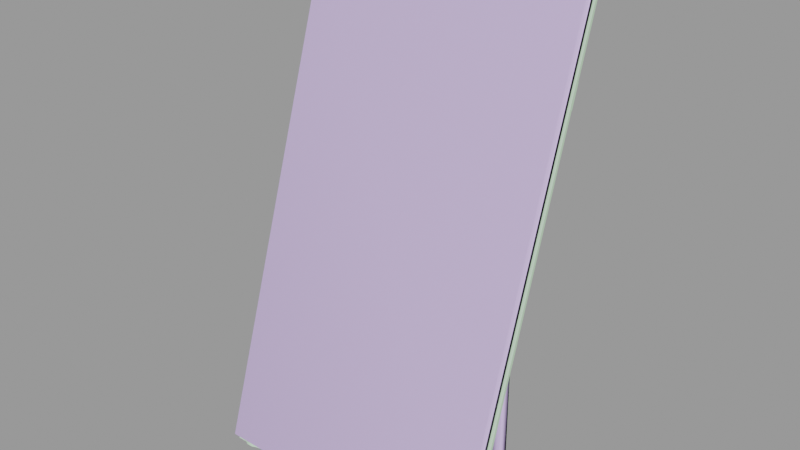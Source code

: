 # Source: metal_barrier01.blend  (saved by Blender 2.92.15; exported with 4.5.12 LTS)
import bpy
from mathutils import Matrix  # noqa: F401  (used for matrix-valued properties, if any)

bpy.ops.wm.read_factory_settings(use_empty=True)
scene = bpy.context.scene
scene.name = 'metal_barrier01.qc'

# ---- collections
col_metal_barrier01 = bpy.data.collections.new('metal_barrier01'); scene.collection.children.link(col_metal_barrier01)

# ---- materials (node trees are filled in below, after node groups)
mat_metal_barrier01 = bpy.data.materials.new('metal_barrier01')
mat_metal_barrier01.use_transparent_shadow = False
mat_metal_barrier01.diffuse_color = (0.5504, 0.7718, 0.5403, 1.0)
mat_phy = bpy.data.materials.new('  phy')
mat_phy.use_transparent_shadow = False
mat_phy.diffuse_color = (0.7195, 0.5562, 0.9695, 1.0)

# ---- material node trees

# ---- meshes
me_metal_barrier01_reference = bpy.data.meshes.new('metal_barrier01_reference')
me_metal_barrier01_reference.from_pydata([(32.0, 34.95, 111.9), (32.0, -17.9, -60.19), (32.0, 36.75, 111.2), (32.0, -19.71, -59.55), (47.78, -0.5092, 3.562), (47.78, 0.4424, 3.255), (15.93, 1.552, 3.255), (15.93, 0.6001, 3.562), (-15.93, 1.552, 3.255), (-15.93, 0.6001, 3.562), (-47.78, -1.049, 3.085), (-47.78, -2.0, 3.392), (47.78, -2.015, -4.358), (47.78, -2.967, -4.051), (-47.78, -3.506, -4.528), (-47.78, -4.458, -4.221), (48.22, -21.54, -63.23), (48.22, 30.17, 103.3), (48.22, -22.45, -62.95), (48.22, 31.08, 103.0), (-47.78, -25.33, -62.95), (-47.78, 31.08, 103.0), (-47.78, -24.42, -63.23), (-47.78, 30.17, 103.3), (33.25, 14.34, -63.57), (33.25, 27.66, -64.03), (33.25, 27.66, -63.57), (33.25, 14.34, -64.03), (26.75, 27.66, -63.57), (26.75, 14.34, -64.03), (26.75, 14.34, -63.57), (26.75, 27.66, -64.03), (-26.52, 27.66, -63.57), (-33.03, 27.66, -64.03), (-33.03, 27.66, -63.57), (-26.52, 27.66, -64.03), (-26.52, 14.34, -64.03), (-33.03, 14.34, -64.03), (-33.03, 14.34, -63.57), (-26.52, 14.34, -63.57), (-28.2, 24.0, -50.22), (-28.88, 24.0, -53.77), (-28.88, 24.0, -50.22), (-28.2, 24.0, -53.77), (28.2, 24.0, -53.77), (28.88, 24.0, -50.22), (28.88, 24.0, -53.77), (28.2, 24.0, -50.22), (-28.88, -10.6, -50.12), (-28.2, -10.6, -50.12), (-28.2, -10.6, -53.67), (-28.88, -10.6, -53.67), (28.2, -10.6, -50.12), (28.88, -10.6, -50.12), (28.2, -10.6, -53.67), (28.88, -10.6, -53.67), (-31.0, -5.115, -19.33), (-29.0, -5.293, -63.99), (-31.0, -5.293, -63.99), (-29.0, -5.115, -19.33), (-29.0, -8.666, -30.64), (-31.0, -8.841, -63.99), (-29.0, -8.841, -63.99), (-31.0, -8.666, -30.64), (29.0, -5.115, -19.33), (31.0, -5.293, -63.99), (29.0, -5.293, -63.99), (31.0, -5.115, -19.33), (29.0, -8.666, -30.64), (29.0, -8.841, -63.99), (31.0, -8.841, -63.99), (31.0, -8.666, -30.64), (-26.48, -1.314, -63.52), (-32.99, -1.314, -63.98), (-32.99, -1.314, -63.52), (-26.48, -1.314, -63.98), (-26.48, -10.68, -63.98), (-32.99, -10.68, -63.98), (-32.99, -10.68, -63.52), (-26.48, -10.68, -63.52), (33.25, -10.68, -63.52), (33.25, -1.314, -63.98), (33.25, -1.314, -63.52), (33.25, -10.68, -63.98), (26.75, -1.314, -63.52), (26.75, -10.68, -63.98), (26.75, -10.68, -63.52), (26.75, -1.314, -63.98), (31.89, -10.82, -37.72), (31.89, -3.144, -15.47), (31.89, -3.586, -15.33), (31.89, -10.37, -37.87), (28.11, -10.37, -37.87), (28.11, -3.586, -15.33), (28.11, -3.144, -15.47), (28.11, -10.82, -37.72), (-28.11, -10.37, -37.87), (-31.89, -10.82, -37.72), (-31.89, -10.37, -37.87), (-28.11, -10.82, -37.72), (-28.11, -3.144, -15.47), (-28.11, -3.586, -15.33), (-31.89, -3.586, -15.33), (-31.89, -3.144, -15.47), (-28.11, 17.99, 50.6), (-31.89, 17.54, 50.74), (-31.89, 17.99, 50.6), (-28.11, 17.54, 50.74), (-31.89, 24.62, 71.77), (-28.11, 24.18, 71.9), (-28.11, 24.62, 71.77), (-31.89, 24.18, 71.9), (-28.84, 19.48, 55.4), (-28.84, 23.0, -64.0), (-28.84, 23.43, 67.85), (-28.84, 19.0, -64.0), (-31.16, 23.43, 67.85), (-31.16, 19.0, -64.0), (-31.16, 19.48, 55.4), (-31.16, 23.0, -64.0), (-28.84, 23.43, 67.85), (-31.16, 19.48, 55.4), (-28.84, 19.48, 55.4), (-31.16, 23.43, 67.85), (31.89, 17.99, 50.6), (28.11, 17.54, 50.74), (28.11, 17.99, 50.6), (31.89, 17.54, 50.74), (28.11, 24.62, 71.77), (31.89, 24.18, 71.9), (31.89, 24.62, 71.77), (28.11, 24.18, 71.9), (31.16, 19.48, 55.4), (31.16, 23.0, -64.0), (31.16, 23.43, 67.85), (31.16, 19.0, -64.0), (28.84, 23.43, 67.85), (28.84, 19.0, -64.0), (28.84, 19.48, 55.4), (28.84, 23.0, -64.0), (31.16, 23.43, 67.85), (28.84, 19.48, 55.4), (31.16, 19.48, 55.4), (28.84, 23.43, 67.85), (47.78, 21.21, 68.56), (47.78, 22.67, 76.46), (47.78, 20.25, 68.83), (47.78, 23.63, 76.19), (-47.78, 21.21, 68.56), (-47.78, 22.67, 76.46), (-47.78, 23.63, 76.19), (-47.78, 20.25, 68.83), (-28.0, 36.75, 111.2), (-32.0, -17.9, -60.19), (-32.0, 36.75, 111.2), (-28.0, -17.9, -60.19), (-32.0, 34.95, 111.9), (-32.0, -19.71, -59.55), (-28.0, 34.95, 111.9), (-28.0, -19.71, -59.55), (28.0, -17.9, -60.19), (28.0, 36.75, 111.2), (28.0, 34.95, 111.9), (28.0, -19.71, -59.55), (-15.93, 21.96, 68.16), (-15.93, 22.93, 67.89), (15.93, 21.57, 68.56), (15.93, 20.61, 68.83), (-15.93, -1.857, -4.051), (-15.93, -0.9056, -4.358), (15.93, -0.9056, -4.358), (15.93, -1.857, -4.051), (44.72, -21.54, -63.23), (44.72, -22.45, -62.95), (43.34, -23.37, -62.65), (43.36, -22.45, -62.95), (41.09, -23.37, -62.65), (41.07, -22.45, -62.95), (39.82, -22.45, -62.95), (39.82, -21.54, -63.23), (32.61, -22.45, -62.95), (32.61, -21.54, -63.23), (31.34, -23.37, -62.65), (31.36, -22.45, -62.95), (29.09, -23.37, -62.65), (29.07, -22.45, -62.95), (27.82, -22.45, -62.95), (27.82, -21.54, -63.23), (20.61, -22.45, -62.95), (20.61, -21.54, -63.23), (19.34, -23.37, -62.65), (19.36, -22.45, -62.95), (17.09, -23.37, -62.65), (17.07, -22.45, -62.95), (15.82, -22.45, -62.95), (15.82, -21.54, -63.23), (8.606, -22.45, -62.95), (8.606, -21.54, -63.23), (7.337, -23.37, -62.65), (7.357, -22.45, -62.95), (5.094, -23.37, -62.65), (5.074, -22.45, -62.95), (3.824, -22.45, -62.95), (3.824, -21.54, -63.23), (-3.394, -22.45, -62.95), (-3.394, -21.54, -63.23), (-4.663, -23.37, -62.65), (-4.643, -22.45, -62.95), (-6.906, -23.37, -62.65), (-6.926, -22.45, -62.95), (-8.176, -22.45, -62.95), (-8.176, -21.54, -63.23), (-15.39, -22.45, -62.95), (-15.39, -21.54, -63.23), (-16.66, -23.37, -62.65), (-16.64, -22.45, -62.95), (-18.91, -23.37, -62.65), (-18.93, -22.45, -62.95), (-20.18, -22.45, -62.95), (-20.18, -21.54, -63.23), (-27.39, -22.51, -62.95), (-27.39, -21.61, -63.23), (-28.66, -23.69, -62.65), (-28.64, -22.76, -62.95), (-30.91, -24.25, -62.65), (-30.93, -23.34, -62.95), (-32.18, -23.81, -62.95), (-32.18, -22.9, -63.23), (-39.39, -25.33, -62.95), (-39.39, -24.42, -63.23), (-40.66, -26.25, -62.65), (-40.64, -25.33, -62.95), (-42.91, -26.25, -62.65), (-42.93, -25.33, -62.95), (-44.29, -25.33, -62.95), (-44.29, -24.42, -63.23), (15.93, 24.0, 76.19), (15.93, 23.03, 76.46), (-15.93, 25.35, 75.51), (-15.93, 24.39, 75.78), (-44.29, 31.08, 103.0), (-42.93, 30.17, 103.3), (-40.64, 30.17, 103.3), (-39.39, 31.08, 103.0), (-32.18, 31.08, 103.0), (-30.93, 30.17, 103.3), (-28.64, 30.17, 103.3), (-27.39, 31.08, 103.0), (-20.18, 32.46, 102.4), (-18.93, 31.64, 102.7), (-16.64, 31.83, 102.7), (-15.39, 32.91, 102.4), (-8.176, 32.09, 103.0), (-6.926, 31.22, 103.3), (-4.643, 31.32, 103.3), (-3.394, 32.3, 103.0), (3.824, 32.56, 103.0), (5.074, 31.65, 103.3), (7.357, 31.65, 103.3), (8.606, 32.56, 103.0), (15.82, 31.78, 103.0), (17.07, 30.62, 103.3), (19.36, 30.33, 103.3), (20.61, 31.11, 103.0), (27.82, 31.08, 103.0), (29.07, 30.17, 103.3), (31.36, 30.17, 103.3), (32.61, 31.08, 103.0), (39.82, 31.08, 103.0), (41.07, 30.17, 103.3), (43.36, 30.17, 103.3), (44.72, 31.08, 103.0), (-44.29, 30.17, 103.3), (-42.91, 29.25, 103.6), (-40.66, 29.25, 103.6), (-39.39, 30.17, 103.3), (-32.18, 30.17, 103.3), (-30.91, 29.25, 103.6), (-28.66, 29.25, 103.6), (-27.39, 30.17, 103.3), (-20.18, 31.55, 102.7), (-18.91, 30.71, 102.9), (-16.66, 30.91, 102.9), (-15.39, 32.0, 102.7), (-8.176, 31.18, 103.3), (-6.906, 30.3, 103.6), (-4.663, 30.39, 103.6), (-3.394, 31.4, 103.3), (3.824, 31.65, 103.3), (5.094, 30.73, 103.6), (7.337, 30.73, 103.6), (8.606, 31.65, 103.3), (15.82, 30.87, 103.3), (17.09, 29.7, 103.6), (19.34, 29.41, 103.6), (20.61, 30.21, 103.3), (27.82, 30.17, 103.3), (29.09, 29.25, 103.6), (31.34, 29.25, 103.6), (32.61, 30.17, 103.3), (39.82, 30.17, 103.3), (41.09, 29.25, 103.6), (43.34, 29.25, 103.6), (44.72, 30.17, 103.3)], [], [(0, 1, 2), (0, 3, 1), (4, 5, 6), (4, 6, 7), (7, 6, 8), (7, 8, 9), (10, 9, 8), (10, 11, 9), (12, 4, 13), (12, 5, 4), (14, 11, 10), (14, 15, 11), (16, 17, 18), (16, 19, 17), (20, 21, 22), (20, 23, 21), (24, 25, 26), (24, 27, 25), (28, 29, 30), (28, 31, 29), (26, 30, 24), (26, 28, 30), (30, 27, 24), (30, 29, 27), (27, 31, 25), (27, 29, 31), (26, 31, 28), (26, 25, 31), (32, 33, 34), (32, 35, 33), (36, 33, 35), (36, 37, 33), (38, 36, 39), (38, 37, 36), (32, 38, 39), (32, 34, 38), (34, 37, 38), (34, 33, 37), (39, 35, 32), (39, 36, 35), (40, 41, 42), (40, 43, 41), (44, 45, 46), (44, 47, 45), (40, 48, 49), (40, 42, 48), (41, 50, 51), (41, 43, 50), (43, 49, 50), (43, 40, 49), (45, 52, 53), (45, 47, 52), (47, 54, 52), (47, 44, 54), (46, 53, 55), (46, 45, 53), (42, 51, 48), (42, 41, 51), (44, 55, 54), (44, 46, 55), (55, 52, 54), (55, 53, 52), (50, 48, 51), (50, 49, 48), (56, 57, 58), (56, 59, 57), (60, 61, 62), (60, 63, 61), (59, 62, 57), (59, 60, 62), (64, 65, 66), (64, 67, 65), (68, 66, 69), (68, 64, 66), (67, 70, 65), (67, 71, 70), (63, 58, 61), (63, 56, 58), (71, 69, 70), (71, 68, 69), (72, 73, 74), (72, 75, 73), (76, 73, 75), (76, 77, 73), (78, 76, 79), (78, 77, 76), (72, 78, 79), (72, 74, 78), (74, 77, 78), (74, 73, 77), (79, 75, 72), (79, 76, 75), (80, 81, 82), (80, 83, 81), (84, 85, 86), (84, 87, 85), (82, 86, 80), (82, 84, 86), (86, 83, 80), (86, 85, 83), (83, 87, 81), (83, 85, 87), (82, 87, 84), (82, 81, 87), (88, 89, 90), (88, 91, 89), (92, 93, 94), (92, 95, 93), (96, 97, 98), (96, 99, 97), (92, 89, 91), (92, 94, 89), (94, 90, 89), (94, 93, 90), (91, 95, 92), (91, 88, 95), (99, 100, 101), (99, 96, 100), (98, 102, 103), (98, 97, 102), (104, 105, 106), (104, 107, 105), (108, 109, 110), (108, 111, 109), (106, 110, 104), (106, 108, 110), (103, 101, 100), (103, 102, 101), (106, 111, 108), (106, 105, 111), (107, 110, 109), (107, 104, 110), (112, 113, 114), (112, 115, 113), (116, 117, 118), (116, 119, 117), (118, 115, 112), (118, 117, 115), (114, 119, 116), (114, 113, 119), (120, 121, 122), (120, 123, 121), (124, 125, 126), (124, 127, 125), (128, 129, 130), (128, 131, 129), (126, 130, 124), (126, 128, 130), (127, 131, 125), (127, 129, 131), (126, 131, 128), (126, 125, 131), (127, 130, 129), (127, 124, 130), (132, 133, 134), (132, 135, 133), (136, 137, 138), (136, 139, 137), (138, 135, 132), (138, 137, 135), (134, 139, 136), (134, 133, 139), (140, 141, 142), (140, 143, 141), (98, 100, 96), (98, 103, 100), (144, 145, 146), (144, 147, 145), (148, 149, 150), (148, 151, 149), (152, 153, 154), (152, 155, 153), (156, 153, 157), (156, 154, 153), (158, 157, 159), (158, 156, 157), (156, 152, 154), (156, 158, 152), (159, 153, 155), (159, 157, 153), (158, 155, 152), (158, 159, 155), (2, 160, 161), (2, 1, 160), (162, 160, 163), (162, 161, 160), (0, 163, 3), (0, 162, 163), (162, 2, 161), (162, 0, 2), (3, 160, 1), (3, 163, 160), (148, 164, 151), (148, 165, 164), (166, 164, 165), (166, 167, 164), (144, 167, 166), (144, 146, 167), (14, 168, 15), (14, 169, 168), (170, 168, 169), (170, 171, 168), (12, 171, 170), (12, 13, 171), (18, 172, 16), (18, 173, 172), (174, 172, 173), (174, 175, 172), (176, 175, 174), (176, 177, 175), (177, 176, 178), (177, 178, 179), (180, 179, 178), (180, 181, 179), (182, 181, 180), (182, 183, 181), (184, 183, 182), (184, 185, 183), (185, 184, 186), (185, 186, 187), (188, 187, 186), (188, 189, 187), (190, 189, 188), (190, 191, 189), (192, 191, 190), (192, 193, 191), (193, 192, 194), (193, 194, 195), (196, 195, 194), (196, 197, 195), (198, 197, 196), (198, 199, 197), (200, 199, 198), (200, 201, 199), (201, 200, 202), (201, 202, 203), (204, 203, 202), (204, 205, 203), (206, 205, 204), (206, 207, 205), (208, 207, 206), (208, 209, 207), (209, 208, 210), (209, 210, 211), (212, 211, 210), (212, 213, 211), (214, 213, 212), (214, 215, 213), (216, 215, 214), (216, 217, 215), (217, 216, 218), (217, 218, 219), (220, 219, 218), (220, 221, 219), (222, 221, 220), (222, 223, 221), (224, 223, 222), (224, 225, 223), (225, 224, 226), (225, 226, 227), (228, 227, 226), (228, 229, 227), (230, 229, 228), (230, 231, 229), (232, 231, 230), (232, 233, 231), (233, 232, 234), (233, 234, 235), (20, 235, 234), (20, 22, 235), (145, 147, 236), (145, 236, 237), (237, 236, 238), (237, 238, 239), (150, 239, 238), (150, 149, 239), (22, 21, 240), (22, 240, 235), (241, 235, 240), (241, 233, 235), (233, 241, 242), (233, 242, 231), (231, 242, 243), (231, 243, 229), (229, 243, 244), (229, 244, 227), (245, 227, 244), (245, 225, 227), (225, 245, 246), (225, 246, 223), (223, 246, 247), (223, 247, 221), (221, 247, 248), (221, 248, 219), (249, 219, 248), (249, 217, 219), (217, 249, 250), (217, 250, 215), (215, 250, 251), (215, 251, 213), (213, 251, 252), (213, 252, 211), (253, 211, 252), (253, 209, 211), (209, 253, 254), (209, 254, 207), (207, 254, 255), (207, 255, 205), (205, 255, 256), (205, 256, 203), (257, 203, 256), (257, 201, 203), (201, 257, 258), (201, 258, 199), (199, 258, 259), (199, 259, 197), (197, 259, 260), (197, 260, 195), (261, 195, 260), (261, 193, 195), (193, 261, 262), (193, 262, 191), (191, 262, 263), (191, 263, 189), (189, 263, 264), (189, 264, 187), (265, 187, 264), (265, 185, 187), (185, 265, 266), (185, 266, 183), (183, 266, 267), (183, 267, 181), (181, 267, 268), (181, 268, 179), (269, 179, 268), (269, 177, 179), (177, 269, 270), (177, 270, 175), (175, 270, 271), (175, 271, 172), (19, 172, 271), (19, 16, 172), (23, 20, 234), (23, 234, 272), (232, 272, 234), (232, 273, 272), (230, 273, 232), (230, 274, 273), (274, 230, 228), (274, 228, 275), (226, 275, 228), (226, 276, 275), (224, 276, 226), (224, 277, 276), (222, 277, 224), (222, 278, 277), (278, 222, 220), (278, 220, 279), (218, 279, 220), (218, 280, 279), (216, 280, 218), (216, 281, 280), (214, 281, 216), (214, 282, 281), (282, 214, 212), (282, 212, 283), (210, 283, 212), (210, 284, 283), (208, 284, 210), (208, 285, 284), (206, 285, 208), (206, 286, 285), (286, 206, 204), (286, 204, 287), (202, 287, 204), (202, 288, 287), (200, 288, 202), (200, 289, 288), (198, 289, 200), (198, 290, 289), (290, 198, 196), (290, 196, 291), (194, 291, 196), (194, 292, 291), (192, 292, 194), (192, 293, 292), (190, 293, 192), (190, 294, 293), (294, 190, 188), (294, 188, 295), (186, 295, 188), (186, 296, 295), (184, 296, 186), (184, 297, 296), (182, 297, 184), (182, 298, 297), (298, 182, 180), (298, 180, 299), (178, 299, 180), (178, 300, 299), (176, 300, 178), (176, 301, 300), (174, 301, 176), (174, 302, 301), (302, 174, 173), (302, 173, 303), (18, 303, 173), (18, 17, 303), (21, 23, 272), (21, 272, 240), (273, 240, 272), (273, 241, 240), (274, 241, 273), (274, 242, 241), (242, 274, 275), (242, 275, 243), (276, 243, 275), (276, 244, 243), (277, 244, 276), (277, 245, 244), (278, 245, 277), (278, 246, 245), (246, 278, 279), (246, 279, 247), (280, 247, 279), (280, 248, 247), (281, 248, 280), (281, 249, 248), (282, 249, 281), (282, 250, 249), (250, 282, 283), (250, 283, 251), (284, 251, 283), (284, 252, 251), (285, 252, 284), (285, 253, 252), (286, 253, 285), (286, 254, 253), (254, 286, 287), (254, 287, 255), (288, 255, 287), (288, 256, 255), (289, 256, 288), (289, 257, 256), (290, 257, 289), (290, 258, 257), (258, 290, 291), (258, 291, 259), (292, 259, 291), (292, 260, 259), (293, 260, 292), (293, 261, 260), (294, 261, 293), (294, 262, 261), (262, 294, 295), (262, 295, 263), (296, 263, 295), (296, 264, 263), (297, 264, 296), (297, 265, 264), (298, 265, 297), (298, 266, 265), (266, 298, 299), (266, 299, 267), (300, 267, 299), (300, 268, 267), (301, 268, 300), (301, 269, 268), (302, 269, 301), (302, 270, 269), (270, 302, 303), (270, 303, 271), (19, 271, 303), (19, 303, 17), (147, 144, 166), (147, 166, 236), (236, 166, 165), (236, 165, 238), (148, 238, 165), (148, 150, 238), (5, 12, 170), (5, 170, 6), (6, 170, 169), (6, 169, 8), (14, 8, 169), (14, 10, 8)])
me_metal_barrier01_reference.polygons.foreach_set('use_smooth', [True] * 486)
_k = set([(0, 2), (0, 3), (0, 162), (1, 2), (1, 3), (1, 160), (2, 161), (3, 163), (4, 5), (4, 6), (5, 6), (5, 12), (6, 8), (8, 10), (10, 11), (10, 14), (11, 14), (12, 13), (12, 170), (14, 15), (14, 169), (16, 18), (16, 19), (16, 172), (17, 18), (17, 19), (17, 303), (18, 173), (19, 271), (20, 22), (20, 23), (20, 234), (21, 22), (21, 23), (21, 240), (22, 235), (23, 272), (24, 26), (24, 27), (24, 30), (25, 26), (25, 27), (25, 31), (26, 28), (27, 29), (28, 30), (28, 31), (29, 30), (29, 31), (32, 34), (32, 35), (32, 39), (33, 34), (33, 35), (33, 37), (34, 38), (35, 36), (36, 37), (36, 39), (37, 38), (38, 39), (40, 42), (40, 43), (40, 49), (41, 42), (41, 43), (41, 51), (42, 48), (43, 50), (44, 46), (44, 47), (44, 54), (45, 46), (45, 47), (45, 53), (46, 55), (47, 52), (48, 49), (48, 51), (49, 50), (50, 51), (52, 53), (52, 54), (53, 55), (54, 55), (56, 58), (57, 59), (60, 62), (61, 63), (64, 66), (65, 67), (68, 69), (70, 71), (72, 74), (72, 75), (72, 79), (73, 74), (73, 75), (73, 77), (74, 78), (75, 76), (76, 77), (76, 79), (77, 78), (78, 79), (80, 82), (80, 83), (80, 86), (81, 82), (81, 83), (81, 87), (82, 84), (83, 85), (84, 86), (84, 87), (85, 86), (85, 87), (88, 89), (88, 91), (89, 90), (89, 91), (89, 94), (90, 94), (91, 92), (91, 95), (92, 93), (92, 94), (92, 95), (93, 94), (96, 97), (96, 98), (96, 99), (96, 100), (97, 98), (98, 102), (98, 103), (99, 100), (100, 101), (100, 103), (101, 103), (102, 103), (104, 105), (104, 106), (104, 107), (104, 110), (105, 106), (106, 108), (106, 111), (107, 110), (108, 109), (108, 110), (108, 111), (109, 110), (112, 113), (112, 115), (113, 114), (114, 119), (115, 118), (116, 117), (116, 119), (117, 118), (124, 126), (124, 127), (124, 130), (125, 126), (125, 127), (125, 131), (126, 128), (127, 129), (128, 130), (128, 131), (129, 130), (129, 131), (132, 133), (132, 135), (133, 134), (134, 139), (135, 138), (136, 137), (136, 139), (137, 138), (144, 146), (144, 147), (144, 166), (145, 147), (145, 236), (147, 236), (148, 149), (148, 150), (148, 151), (148, 165), (149, 150), (150, 238), (152, 154), (152, 155), (152, 158), (153, 154), (153, 155), (153, 157), (154, 156), (155, 159), (156, 157), (156, 158), (157, 159), (158, 159), (160, 161), (160, 163), (161, 162), (162, 163), (165, 166), (169, 170), (172, 175), (173, 174), (174, 176), (175, 177), (176, 178), (177, 179), (178, 180), (179, 181), (180, 182), (181, 183), (182, 184), (183, 185), (184, 186), (185, 187), (186, 188), (187, 189), (188, 190), (189, 191), (190, 192), (191, 193), (192, 194), (193, 195), (194, 196), (195, 197), (196, 198), (197, 199), (198, 200), (199, 201), (200, 202), (201, 203), (202, 204), (203, 205), (204, 206), (205, 207), (206, 208), (207, 209), (208, 210), (209, 211), (210, 212), (211, 213), (212, 214), (213, 215), (214, 216), (215, 217), (216, 218), (217, 219), (218, 220), (219, 221), (220, 222), (221, 223), (222, 224), (223, 225), (224, 226), (225, 227), (226, 228), (227, 229), (228, 230), (229, 231), (230, 232), (231, 233), (232, 234), (233, 235), (236, 238), (240, 241), (241, 242), (242, 243), (243, 244), (244, 245), (245, 246), (246, 247), (247, 248), (248, 249), (249, 250), (250, 251), (251, 252), (252, 253), (253, 254), (254, 255), (255, 256), (256, 257), (257, 258), (258, 259), (259, 260), (260, 261), (261, 262), (262, 263), (263, 264), (264, 265), (265, 266), (266, 267), (267, 268), (268, 269), (269, 270), (270, 271), (272, 273), (273, 274), (274, 275), (275, 276), (276, 277), (277, 278), (278, 279), (279, 280), (280, 281), (281, 282), (282, 283), (283, 284), (284, 285), (285, 286), (286, 287), (287, 288), (288, 289), (289, 290), (290, 291), (291, 292), (292, 293), (293, 294), (294, 295), (295, 296), (296, 297), (297, 298), (298, 299), (299, 300), (300, 301), (301, 302), (302, 303)])
me_metal_barrier01_reference.attributes.new('sharp_edge', 'BOOLEAN', 'EDGE').data.foreach_set('value', [ (min(e.vertices), max(e.vertices)) in _k for e in me_metal_barrier01_reference.edges])
_uv = me_metal_barrier01_reference.uv_layers.new(name='UVMap')
_uv.uv.foreach_set('vector', [0.05078, 0.6425, 0.05758, 0.003906, 0.05758, 0.6423, 0.05078, 0.6425, 0.05078, 0.004123, 0.05758, 0.003906, 0.003906, 0.7496, 0.003906, 0.7461, 0.1169, 0.7461, 0.003906, 0.7496, 0.1169, 0.7461, 0.1169, 0.7496, 0.1169, 0.7496, 0.1169, 0.7461, 0.2299, 0.7461, 0.1169, 0.7496, 0.2299, 0.7461, 0.2299, 0.7496, 0.343, 0.7461, 0.2299, 0.7496, 0.2299, 0.7461, 0.343, 0.7461, 0.343, 0.7496, 0.2299, 0.7496, 0.7031, 0.8604, 0.7067, 0.832, 0.7067, 0.8604, 0.7031, 0.8604, 0.7031, 0.832, 0.7067, 0.832, 0.6828, 0.8602, 0.6758, 0.8325, 0.6793, 0.832, 0.6828, 0.8602, 0.6793, 0.8606, 0.6758, 0.8325, 0.4331, 0.003906, 0.4297, 0.6227, 0.4297, 0.003906, 0.4331, 0.003906, 0.4331, 0.6227, 0.4297, 0.6227, 0.418, 0.6227, 0.4214, 0.003908, 0.4214, 0.6227, 0.418, 0.6227, 0.418, 0.003906, 0.4214, 0.003908, 0.3906, 0.832, 0.3919, 0.8793, 0.3906, 0.8793, 0.3906, 0.832, 0.3919, 0.832, 0.3919, 0.8793, 0.4023, 0.832, 0.4036, 0.8793, 0.4023, 0.8793, 0.4023, 0.832, 0.4036, 0.832, 0.4036, 0.8793, 0.4141, 0.832, 0.4371, 0.8793, 0.4141, 0.8793, 0.4141, 0.832, 0.4371, 0.832, 0.4371, 0.8793, 0.7734, 0.832, 0.7751, 0.8551, 0.7734, 0.8551, 0.7734, 0.832, 0.7751, 0.832, 0.7751, 0.8551, 0.3071, 0.8745, 0.2656, 0.8421, 0.2864, 0.832, 0.3071, 0.8745, 0.2864, 0.8846, 0.2656, 0.8421, 0.7298, 0.855, 0.7266, 0.8321, 0.7282, 0.832, 0.7298, 0.855, 0.7282, 0.8552, 0.7266, 0.8321, 0.7969, 0.832, 0.7985, 0.8551, 0.7969, 0.8551, 0.7969, 0.832, 0.7985, 0.832, 0.7985, 0.8551, 0.3579, 0.8745, 0.3164, 0.8421, 0.3371, 0.832, 0.3579, 0.8745, 0.3371, 0.8846, 0.3164, 0.8421, 0.7852, 0.832, 0.7868, 0.8551, 0.7852, 0.8551, 0.7852, 0.832, 0.7868, 0.832, 0.7868, 0.8551, 0.4453, 0.832, 0.4684, 0.8793, 0.4453, 0.8793, 0.4453, 0.832, 0.4684, 0.832, 0.4684, 0.8793, 0.3789, 0.832, 0.3803, 0.8793, 0.3789, 0.8793, 0.3789, 0.832, 0.3803, 0.832, 0.3803, 0.8793, 0.3672, 0.832, 0.3685, 0.8793, 0.3672, 0.8793, 0.3672, 0.832, 0.3685, 0.832, 0.3685, 0.8793, 0.9048, 0.832, 0.9023, 0.8446, 0.9023, 0.832, 0.9048, 0.832, 0.9048, 0.8446, 0.9023, 0.8446, 0.9141, 0.8446, 0.9165, 0.832, 0.9165, 0.8446, 0.9141, 0.8446, 0.9141, 0.832, 0.9165, 0.832, 0.01562, 0.832, 0.01807, 0.9548, 0.01562, 0.9548, 0.01562, 0.832, 0.01807, 0.832, 0.01807, 0.9548, 0.9431, 0.7852, 0.8203, 0.7876, 0.8203, 0.7852, 0.9431, 0.7852, 0.9431, 0.7876, 0.8203, 0.7876, 0.8711, 0.7118, 0.9939, 0.6992, 0.9938, 0.7118, 0.8711, 0.7118, 0.8711, 0.6992, 0.9939, 0.6992, 0.02734, 0.832, 0.02979, 0.9548, 0.02734, 0.9548, 0.02734, 0.832, 0.02979, 0.832, 0.02979, 0.9548, 0.9899, 0.7461, 0.8672, 0.7587, 0.8672, 0.7461, 0.9899, 0.7461, 0.99, 0.7587, 0.8672, 0.7587, 0.6875, 0.7978, 0.8103, 0.7852, 0.8102, 0.7978, 0.6875, 0.7978, 0.6875, 0.7852, 0.8103, 0.7852, 0.9899, 0.7227, 0.8672, 0.7353, 0.8672, 0.7227, 0.9899, 0.7227, 0.99, 0.7353, 0.8672, 0.7353, 0.003906, 0.832, 0.006349, 0.9548, 0.003906, 0.9548, 0.003906, 0.832, 0.006349, 0.832, 0.006349, 0.9548, 0.8906, 0.8446, 0.8931, 0.832, 0.8931, 0.8446, 0.8906, 0.8446, 0.8906, 0.832, 0.8931, 0.832, 0.8789, 0.8446, 0.8813, 0.832, 0.8813, 0.8446, 0.8789, 0.8446, 0.8789, 0.832, 0.8813, 0.832, 0.8577, 0.7227, 0.6992, 0.7298, 0.6992, 0.7227, 0.8577, 0.7227, 0.8577, 0.7298, 0.6992, 0.7298, 0.03906, 0.832, 0.04616, 0.9504, 0.03906, 0.9504, 0.03906, 0.832, 0.04616, 0.832, 0.04616, 0.9504, 0.5195, 0.8143, 0.6759, 0.7852, 0.6771, 0.7977, 0.5195, 0.8143, 0.5582, 0.7977, 0.6759, 0.7852, 0.8577, 0.7461, 0.6992, 0.7532, 0.6992, 0.7461, 0.8577, 0.7461, 0.8577, 0.7532, 0.6992, 0.7532, 0.9074, 0.6759, 0.7891, 0.6884, 0.7891, 0.6758, 0.9074, 0.6759, 0.9476, 0.6884, 0.7891, 0.6884, 0.3516, 0.8143, 0.5079, 0.7852, 0.5092, 0.7977, 0.3516, 0.8143, 0.3902, 0.7977, 0.5079, 0.7852, 0.8215, 0.6994, 0.7032, 0.7118, 0.7031, 0.6992, 0.8215, 0.6994, 0.8616, 0.7118, 0.7032, 0.7118, 0.9939, 0.6523, 0.9102, 0.6594, 0.9102, 0.6523, 0.9939, 0.6523, 0.9939, 0.6594, 0.9102, 0.6594, 0.7181, 0.855, 0.7148, 0.8321, 0.7165, 0.832, 0.7181, 0.855, 0.7165, 0.8552, 0.7148, 0.8321, 0.5535, 0.8593, 0.5156, 0.8452, 0.5346, 0.832, 0.5535, 0.8593, 0.5346, 0.8725, 0.5156, 0.8452, 0.75, 0.832, 0.7516, 0.8551, 0.75, 0.8551, 0.75, 0.832, 0.7516, 0.832, 0.7516, 0.8551, 0.6289, 0.832, 0.652, 0.8653, 0.6289, 0.8653, 0.6289, 0.832, 0.652, 0.832, 0.652, 0.8653, 0.9903, 0.6758, 0.957, 0.677, 0.957, 0.6758, 0.9903, 0.6758, 0.9903, 0.677, 0.957, 0.677, 0.5625, 0.832, 0.5638, 0.8653, 0.5625, 0.8653, 0.5625, 0.832, 0.5638, 0.832, 0.5638, 0.8653, 0.5859, 0.832, 0.5872, 0.8653, 0.5859, 0.8653, 0.5859, 0.832, 0.5872, 0.832, 0.5872, 0.8653, 0.5742, 0.832, 0.5755, 0.8653, 0.5742, 0.8653, 0.5742, 0.832, 0.5755, 0.832, 0.5755, 0.8653, 0.5977, 0.832, 0.6207, 0.8653, 0.5977, 0.8653, 0.5977, 0.832, 0.6207, 0.832, 0.6207, 0.8653, 0.7617, 0.832, 0.7634, 0.8551, 0.7617, 0.8551, 0.7617, 0.832, 0.7634, 0.832, 0.7634, 0.8551, 0.9663, 0.8231, 0.9804, 0.7852, 0.9936, 0.8041, 0.9663, 0.8231, 0.9531, 0.8041, 0.9804, 0.7852, 0.7416, 0.855, 0.7383, 0.8321, 0.7399, 0.832, 0.7416, 0.855, 0.7399, 0.8552, 0.7383, 0.8321, 0.09149, 0.9155, 0.08984, 0.832, 0.09149, 0.832, 0.09149, 0.9155, 0.08984, 0.9155, 0.08984, 0.832, 0.07812, 0.832, 0.07977, 0.9155, 0.07812, 0.9155, 0.07812, 0.832, 0.07977, 0.832, 0.07977, 0.9155, 0.8337, 0.8455, 0.832, 0.832, 0.8337, 0.832, 0.8337, 0.8455, 0.832, 0.8455, 0.832, 0.832, 0.125, 0.9155, 0.1384, 0.832, 0.1384, 0.9155, 0.125, 0.9155, 0.125, 0.832, 0.1384, 0.832, 0.822, 0.8455, 0.8203, 0.832, 0.822, 0.832, 0.822, 0.8455, 0.8203, 0.8455, 0.8203, 0.832, 0.8102, 0.8455, 0.8086, 0.832, 0.8102, 0.832, 0.8102, 0.8455, 0.8086, 0.8455, 0.8086, 0.832, 0.06805, 0.9155, 0.06641, 0.832, 0.06805, 0.832, 0.06805, 0.9155, 0.06641, 0.9155, 0.06641, 0.832, 0.05469, 0.832, 0.05633, 0.9155, 0.05469, 0.9155, 0.05469, 0.832, 0.05633, 0.832, 0.05633, 0.9155, 0.8672, 0.832, 0.8688, 0.8455, 0.8672, 0.8455, 0.8672, 0.832, 0.8688, 0.832, 0.8688, 0.8455, 0.8555, 0.832, 0.8571, 0.8455, 0.8555, 0.8455, 0.8555, 0.832, 0.8571, 0.832, 0.8571, 0.8455, 0.1953, 0.9107, 0.2088, 0.832, 0.2088, 0.9107, 0.1953, 0.9107, 0.1953, 0.832, 0.2088, 0.832, 0.8454, 0.8455, 0.8438, 0.832, 0.8454, 0.832, 0.8454, 0.8455, 0.8438, 0.8455, 0.8438, 0.832, 0.1634, 0.9107, 0.1602, 0.8321, 0.1618, 0.832, 0.1634, 0.9107, 0.1618, 0.9108, 0.1602, 0.8321, 0.1852, 0.9108, 0.1836, 0.832, 0.1852, 0.8321, 0.1852, 0.9108, 0.1836, 0.9107, 0.1836, 0.832, 0.8167, 0.426, 0.8306, 0.003953, 0.8306, 0.4702, 0.8167, 0.426, 0.8164, 0.003906, 0.8306, 0.003953, 0.8072, 0.003906, 0.793, 0.4702, 0.7933, 0.04811, 0.8072, 0.003906, 0.8072, 0.4702, 0.793, 0.4702, 0.4766, 0.6523, 0.8987, 0.6606, 0.4766, 0.6606, 0.4766, 0.6523, 0.8987, 0.6523, 0.8987, 0.6606, 0.8949, 0.003906, 0.8867, 0.4702, 0.8867, 0.003906, 0.8949, 0.003906, 0.8949, 0.4702, 0.8867, 0.4702, 0.4961, 0.832, 0.5043, 0.8784, 0.4961, 0.8784, 0.4961, 0.832, 0.5043, 0.832, 0.5043, 0.8784, 0.2556, 0.8881, 0.2422, 0.8892, 0.2422, 0.8881, 0.2556, 0.8881, 0.2556, 0.8892, 0.2422, 0.8892, 0.2322, 0.832, 0.2188, 0.8332, 0.2188, 0.832, 0.2322, 0.832, 0.2322, 0.8332, 0.2188, 0.8332, 0.2422, 0.8881, 0.2556, 0.832, 0.2556, 0.8881, 0.2422, 0.8881, 0.2422, 0.832, 0.2556, 0.832, 0.2188, 0.8892, 0.2322, 0.8332, 0.2322, 0.8892, 0.2188, 0.8892, 0.2188, 0.8332, 0.2322, 0.8332, 0.1517, 0.9107, 0.1484, 0.8321, 0.1501, 0.832, 0.1517, 0.9107, 0.1501, 0.9108, 0.1484, 0.8321, 0.1735, 0.9108, 0.1719, 0.832, 0.1735, 0.8321, 0.1735, 0.9108, 0.1719, 0.9107, 0.1719, 0.832, 0.8636, 0.426, 0.8775, 0.003953, 0.8775, 0.4702, 0.8636, 0.426, 0.8633, 0.003906, 0.8775, 0.003953, 0.854, 0.003906, 0.8398, 0.4702, 0.8402, 0.04811, 0.854, 0.003906, 0.854, 0.4702, 0.8398, 0.4702, 0.426, 0.684, 0.003906, 0.6758, 0.426, 0.6758, 0.426, 0.684, 0.003906, 0.684, 0.003906, 0.6758, 0.9145, 0.003906, 0.9062, 0.4702, 0.9062, 0.003906, 0.9145, 0.003906, 0.9145, 0.4702, 0.9062, 0.4702, 0.4766, 0.832, 0.4848, 0.8784, 0.4766, 0.8784, 0.4766, 0.832, 0.4848, 0.832, 0.4848, 0.8784, 0.1016, 0.9155, 0.115, 0.832, 0.115, 0.9155, 0.1016, 0.9155, 0.1016, 0.832, 0.115, 0.832, 0.695, 0.8322, 0.6914, 0.8604, 0.6914, 0.832, 0.695, 0.8322, 0.695, 0.8606, 0.6914, 0.8604, 0.6672, 0.8602, 0.6602, 0.8326, 0.6637, 0.832, 0.6672, 0.8602, 0.6637, 0.8608, 0.6602, 0.8326, 0.9868, 0.008798, 0.9727, 0.4665, 0.9727, 0.008798, 0.9868, 0.008798, 0.9868, 0.4665, 0.9727, 0.4665, 0.003908, 0.003906, 0.0107, 0.6425, 0.003906, 0.6423, 0.003908, 0.003906, 0.0107, 0.004124, 0.0107, 0.6425, 0.003906, 0.6665, 0.4616, 0.6523, 0.4616, 0.6665, 0.003906, 0.6665, 0.003906, 0.6523, 0.4616, 0.6523, 0.9727, 0.003906, 0.9868, 0.008798, 0.9727, 0.008798, 0.9727, 0.003906, 0.9868, 0.003906, 0.9868, 0.008798, 0.4616, 0.6665, 0.4665, 0.6523, 0.4665, 0.6665, 0.4616, 0.6665, 0.4616, 0.6523, 0.4665, 0.6523, 0.01953, 0.6425, 0.02633, 0.003906, 0.02633, 0.6423, 0.01953, 0.6425, 0.01953, 0.004123, 0.02633, 0.003906, 0.94, 0.008798, 0.9258, 0.4665, 0.9258, 0.008798, 0.94, 0.008798, 0.94, 0.4665, 0.9258, 0.4665, 0.03516, 0.003906, 0.04195, 0.6425, 0.03516, 0.6423, 0.03516, 0.003906, 0.04195, 0.004124, 0.04195, 0.6425, 0.9634, 0.4665, 0.9492, 0.008799, 0.9634, 0.008799, 0.9634, 0.4665, 0.9492, 0.4665, 0.9492, 0.008799, 0.9258, 0.003906, 0.94, 0.008798, 0.9258, 0.008798, 0.9258, 0.003906, 0.94, 0.003906, 0.94, 0.008798, 0.9634, 0.008799, 0.9492, 0.003906, 0.9634, 0.003906, 0.9634, 0.008799, 0.9492, 0.008799, 0.9492, 0.003906, 0.003906, 0.7227, 0.1169, 0.7262, 0.003906, 0.7262, 0.003906, 0.7227, 0.1169, 0.7227, 0.1169, 0.7262, 0.2299, 0.7227, 0.1169, 0.7262, 0.1169, 0.7227, 0.2299, 0.7227, 0.2299, 0.7262, 0.1169, 0.7262, 0.343, 0.7227, 0.2299, 0.7262, 0.2299, 0.7227, 0.343, 0.7227, 0.343, 0.7262, 0.2299, 0.7262, 0.3516, 0.7227, 0.4646, 0.7262, 0.3516, 0.7262, 0.3516, 0.7227, 0.4646, 0.7227, 0.4646, 0.7262, 0.5776, 0.7227, 0.4646, 0.7262, 0.4646, 0.7227, 0.5776, 0.7227, 0.5776, 0.7262, 0.4646, 0.7262, 0.6906, 0.7227, 0.5776, 0.7262, 0.5776, 0.7227, 0.6906, 0.7227, 0.6906, 0.7262, 0.5776, 0.7262, 0.003906, 0.7027, 0.0163, 0.706, 0.003906, 0.706, 0.003906, 0.7027, 0.01578, 0.7009, 0.0163, 0.706, 0.02122, 0.6992, 0.0163, 0.706, 0.01578, 0.7009, 0.02122, 0.6992, 0.0216, 0.7043, 0.0163, 0.706, 0.02917, 0.6992, 0.0216, 0.7043, 0.02122, 0.6992, 0.02917, 0.6992, 0.02874, 0.7043, 0.0216, 0.7043, 0.02874, 0.7043, 0.02917, 0.6992, 0.03432, 0.7004, 0.02874, 0.7043, 0.03432, 0.7004, 0.03368, 0.706, 0.05865, 0.7004, 0.03368, 0.706, 0.03432, 0.7004, 0.05865, 0.7004, 0.05929, 0.706, 0.03368, 0.706, 0.06379, 0.6992, 0.05929, 0.706, 0.05865, 0.7004, 0.06379, 0.6992, 0.06422, 0.7043, 0.05929, 0.706, 0.07175, 0.6992, 0.06422, 0.7043, 0.06379, 0.6992, 0.07175, 0.6992, 0.07132, 0.7043, 0.06422, 0.7043, 0.07132, 0.7043, 0.07175, 0.6992, 0.07689, 0.7004, 0.07132, 0.7043, 0.07689, 0.7004, 0.07626, 0.706, 0.1012, 0.7004, 0.07626, 0.706, 0.07689, 0.7004, 0.1012, 0.7004, 0.1019, 0.706, 0.07626, 0.706, 0.1064, 0.6992, 0.1019, 0.706, 0.1012, 0.7004, 0.1064, 0.6992, 0.1068, 0.7043, 0.1019, 0.706, 0.1143, 0.6992, 0.1068, 0.7043, 0.1064, 0.6992, 0.1143, 0.6992, 0.1139, 0.7043, 0.1068, 0.7043, 0.1139, 0.7043, 0.1143, 0.6992, 0.1195, 0.7004, 0.1139, 0.7043, 0.1195, 0.7004, 0.1188, 0.706, 0.1438, 0.7004, 0.1188, 0.706, 0.1195, 0.7004, 0.1438, 0.7004, 0.1444, 0.706, 0.1188, 0.706, 0.1489, 0.6992, 0.1444, 0.706, 0.1438, 0.7004, 0.1489, 0.6992, 0.1494, 0.7043, 0.1444, 0.706, 0.1569, 0.6992, 0.1494, 0.7043, 0.1489, 0.6992, 0.1569, 0.6992, 0.1565, 0.7043, 0.1494, 0.7043, 0.1565, 0.7043, 0.1569, 0.6992, 0.162, 0.7004, 0.1565, 0.7043, 0.162, 0.7004, 0.1614, 0.706, 0.1864, 0.7004, 0.1614, 0.706, 0.162, 0.7004, 0.1864, 0.7004, 0.187, 0.706, 0.1614, 0.706, 0.1915, 0.6992, 0.187, 0.706, 0.1864, 0.7004, 0.1915, 0.6992, 0.192, 0.7043, 0.187, 0.706, 0.1995, 0.6992, 0.192, 0.7043, 0.1915, 0.6992, 0.1995, 0.6992, 0.1991, 0.7043, 0.192, 0.7043, 0.1991, 0.7043, 0.1995, 0.6992, 0.2046, 0.7004, 0.1991, 0.7043, 0.2046, 0.7004, 0.204, 0.706, 0.229, 0.7004, 0.204, 0.706, 0.2046, 0.7004, 0.229, 0.7004, 0.2296, 0.706, 0.204, 0.706, 0.2341, 0.6992, 0.2296, 0.706, 0.229, 0.7004, 0.2341, 0.6992, 0.2345, 0.7043, 0.2296, 0.706, 0.2421, 0.6992, 0.2345, 0.7043, 0.2341, 0.6992, 0.2421, 0.6992, 0.2416, 0.7043, 0.2345, 0.7043, 0.2416, 0.7043, 0.2421, 0.6992, 0.2472, 0.7004, 0.2416, 0.7043, 0.2472, 0.7004, 0.2466, 0.706, 0.2715, 0.7004, 0.2466, 0.706, 0.2472, 0.7004, 0.2715, 0.7004, 0.2722, 0.706, 0.2466, 0.706, 0.2767, 0.6992, 0.2722, 0.706, 0.2715, 0.7004, 0.2767, 0.6992, 0.2771, 0.7043, 0.2722, 0.706, 0.2846, 0.6992, 0.2771, 0.7043, 0.2767, 0.6992, 0.2846, 0.6992, 0.2842, 0.7043, 0.2771, 0.7043, 0.2842, 0.7043, 0.2846, 0.6992, 0.2898, 0.7004, 0.2842, 0.7043, 0.2898, 0.7004, 0.2891, 0.706, 0.3141, 0.7004, 0.2891, 0.706, 0.2898, 0.7004, 0.3141, 0.7004, 0.3148, 0.706, 0.2891, 0.706, 0.3193, 0.6992, 0.3148, 0.706, 0.3141, 0.7004, 0.3193, 0.6992, 0.3197, 0.7043, 0.3148, 0.706, 0.3272, 0.6992, 0.3197, 0.7043, 0.3193, 0.6992, 0.3272, 0.6992, 0.3268, 0.7043, 0.3197, 0.7043, 0.3268, 0.7043, 0.3272, 0.6992, 0.3326, 0.7009, 0.3268, 0.7043, 0.3326, 0.7009, 0.3321, 0.706, 0.3445, 0.7027, 0.3321, 0.706, 0.3326, 0.7009, 0.3445, 0.7027, 0.3445, 0.706, 0.3321, 0.706, 0.3555, 0.7028, 0.3555, 0.6992, 0.4685, 0.6992, 0.3555, 0.7028, 0.4685, 0.6992, 0.4685, 0.7028, 0.4685, 0.7028, 0.4685, 0.6992, 0.5815, 0.6992, 0.4685, 0.7028, 0.5815, 0.6992, 0.5815, 0.7028, 0.6945, 0.6992, 0.5815, 0.7028, 0.5815, 0.6992, 0.6945, 0.6992, 0.6945, 0.7028, 0.5815, 0.7028, 0.782, 0.003906, 0.782, 0.6227, 0.7696, 0.6227, 0.782, 0.003906, 0.7696, 0.6227, 0.7696, 0.003906, 0.7643, 0.6227, 0.7696, 0.003906, 0.7696, 0.6227, 0.7643, 0.6227, 0.7643, 0.003906, 0.7696, 0.003906, 0.7643, 0.003906, 0.7643, 0.6227, 0.7572, 0.6227, 0.7643, 0.003906, 0.7572, 0.6227, 0.7572, 0.003906, 0.7572, 0.003906, 0.7572, 0.6227, 0.7523, 0.6227, 0.7572, 0.003906, 0.7523, 0.6227, 0.7523, 0.003906, 0.7523, 0.003906, 0.7523, 0.6227, 0.7266, 0.6227, 0.7523, 0.003906, 0.7266, 0.6227, 0.7266, 0.003906, 0.7217, 0.6227, 0.7266, 0.003906, 0.7266, 0.6227, 0.7217, 0.6227, 0.7217, 0.003906, 0.7266, 0.003906, 0.7217, 0.003906, 0.7217, 0.6227, 0.7146, 0.6227, 0.7217, 0.003906, 0.7146, 0.6227, 0.7146, 0.003906, 0.7146, 0.003906, 0.7146, 0.6227, 0.7097, 0.6227, 0.7146, 0.003906, 0.7097, 0.6227, 0.7097, 0.003906, 0.7097, 0.003906, 0.7097, 0.6227, 0.6841, 0.6227, 0.7097, 0.003906, 0.6841, 0.6227, 0.6841, 0.003906, 0.6791, 0.6227, 0.6841, 0.003906, 0.6841, 0.6227, 0.6791, 0.6227, 0.6791, 0.003906, 0.6841, 0.003906, 0.6791, 0.003906, 0.6791, 0.6227, 0.672, 0.6227, 0.6791, 0.003906, 0.672, 0.6227, 0.672, 0.003906, 0.672, 0.003906, 0.672, 0.6227, 0.6671, 0.6227, 0.672, 0.003906, 0.6671, 0.6227, 0.6671, 0.003906, 0.6671, 0.003906, 0.6671, 0.6227, 0.6415, 0.6227, 0.6671, 0.003906, 0.6415, 0.6227, 0.6415, 0.003906, 0.6366, 0.6227, 0.6415, 0.003906, 0.6415, 0.6227, 0.6366, 0.6227, 0.6366, 0.003906, 0.6415, 0.003906, 0.6366, 0.003906, 0.6366, 0.6227, 0.6295, 0.6227, 0.6366, 0.003906, 0.6295, 0.6227, 0.6295, 0.003906, 0.6295, 0.003906, 0.6295, 0.6227, 0.6245, 0.6227, 0.6295, 0.003906, 0.6245, 0.6227, 0.6245, 0.003906, 0.6245, 0.003906, 0.6245, 0.6227, 0.5989, 0.6227, 0.6245, 0.003906, 0.5989, 0.6227, 0.5989, 0.003906, 0.594, 0.6227, 0.5989, 0.003906, 0.5989, 0.6227, 0.594, 0.6227, 0.594, 0.003906, 0.5989, 0.003906, 0.594, 0.003906, 0.594, 0.6227, 0.5869, 0.6227, 0.594, 0.003906, 0.5869, 0.6227, 0.5869, 0.003906, 0.5869, 0.003906, 0.5869, 0.6227, 0.5819, 0.6227, 0.5869, 0.003906, 0.5819, 0.6227, 0.5819, 0.003906, 0.5819, 0.003906, 0.5819, 0.6227, 0.5563, 0.6227, 0.5819, 0.003906, 0.5563, 0.6227, 0.5563, 0.003906, 0.5514, 0.6227, 0.5563, 0.003906, 0.5563, 0.6227, 0.5514, 0.6227, 0.5514, 0.003906, 0.5563, 0.003906, 0.5514, 0.003906, 0.5514, 0.6227, 0.5443, 0.6227, 0.5514, 0.003906, 0.5443, 0.6227, 0.5443, 0.003906, 0.5443, 0.003906, 0.5443, 0.6227, 0.5394, 0.6227, 0.5443, 0.003906, 0.5394, 0.6227, 0.5394, 0.003906, 0.5394, 0.003906, 0.5394, 0.6227, 0.5138, 0.6227, 0.5394, 0.003906, 0.5138, 0.6227, 0.5138, 0.003906, 0.5088, 0.6227, 0.5138, 0.003906, 0.5138, 0.6227, 0.5088, 0.6227, 0.5088, 0.003906, 0.5138, 0.003906, 0.5088, 0.003906, 0.5088, 0.6227, 0.5017, 0.6227, 0.5088, 0.003906, 0.5017, 0.6227, 0.5017, 0.003906, 0.5017, 0.003906, 0.5017, 0.6227, 0.4968, 0.6227, 0.5017, 0.003906, 0.4968, 0.6227, 0.4968, 0.003906, 0.4968, 0.003906, 0.4968, 0.6227, 0.4712, 0.6227, 0.4968, 0.003906, 0.4712, 0.6227, 0.4712, 0.003906, 0.4662, 0.6227, 0.4712, 0.003906, 0.4712, 0.6227, 0.4662, 0.6227, 0.4662, 0.003906, 0.4712, 0.003906, 0.4662, 0.003906, 0.4662, 0.6227, 0.4591, 0.6227, 0.4662, 0.003906, 0.4591, 0.6227, 0.4591, 0.003906, 0.4591, 0.003906, 0.4591, 0.6227, 0.4538, 0.6227, 0.4591, 0.003906, 0.4538, 0.6227, 0.4538, 0.003906, 0.4414, 0.6227, 0.4538, 0.003906, 0.4538, 0.6227, 0.4414, 0.6227, 0.4414, 0.003906, 0.4538, 0.003906, 0.06641, 0.6227, 0.06641, 0.003906, 0.07828, 0.003906, 0.06641, 0.6227, 0.07828, 0.003906, 0.07828, 0.6227, 0.08371, 0.003906, 0.07828, 0.6227, 0.07828, 0.003906, 0.08371, 0.003906, 0.08371, 0.6227, 0.07828, 0.6227, 0.09166, 0.003906, 0.08371, 0.6227, 0.08371, 0.003906, 0.09166, 0.003906, 0.09166, 0.6227, 0.08371, 0.6227, 0.09166, 0.6227, 0.09166, 0.003906, 0.09681, 0.003906, 0.09166, 0.6227, 0.09681, 0.003906, 0.09681, 0.6227, 0.1211, 0.003906, 0.09681, 0.6227, 0.09681, 0.003906, 0.1211, 0.003906, 0.1211, 0.6227, 0.09681, 0.6227, 0.1263, 0.003906, 0.1211, 0.6227, 0.1211, 0.003906, 0.1263, 0.003906, 0.1263, 0.6227, 0.1211, 0.6227, 0.1342, 0.003906, 0.1263, 0.6227, 0.1263, 0.003906, 0.1342, 0.003906, 0.1342, 0.6227, 0.1263, 0.6227, 0.1342, 0.6227, 0.1342, 0.003906, 0.1394, 0.003906, 0.1342, 0.6227, 0.1394, 0.003906, 0.1394, 0.6227, 0.1637, 0.003906, 0.1394, 0.6227, 0.1394, 0.003906, 0.1637, 0.003906, 0.1637, 0.6227, 0.1394, 0.6227, 0.1689, 0.003906, 0.1637, 0.6227, 0.1637, 0.003906, 0.1689, 0.003906, 0.1689, 0.6227, 0.1637, 0.6227, 0.1768, 0.003906, 0.1689, 0.6227, 0.1689, 0.003906, 0.1768, 0.003906, 0.1768, 0.6227, 0.1689, 0.6227, 0.1768, 0.6227, 0.1768, 0.003906, 0.182, 0.003906, 0.1768, 0.6227, 0.182, 0.003906, 0.182, 0.6227, 0.2063, 0.003906, 0.182, 0.6227, 0.182, 0.003906, 0.2063, 0.003906, 0.2063, 0.6227, 0.182, 0.6227, 0.2114, 0.003906, 0.2063, 0.6227, 0.2063, 0.003906, 0.2114, 0.003906, 0.2114, 0.6227, 0.2063, 0.6227, 0.2194, 0.003906, 0.2114, 0.6227, 0.2114, 0.003906, 0.2194, 0.003906, 0.2194, 0.6227, 0.2114, 0.6227, 0.2194, 0.6227, 0.2194, 0.003906, 0.2245, 0.003906, 0.2194, 0.6227, 0.2245, 0.003906, 0.2245, 0.6227, 0.2489, 0.003906, 0.2245, 0.6227, 0.2245, 0.003906, 0.2489, 0.003906, 0.2489, 0.6227, 0.2245, 0.6227, 0.254, 0.003906, 0.2489, 0.6227, 0.2489, 0.003906, 0.254, 0.003906, 0.254, 0.6227, 0.2489, 0.6227, 0.262, 0.003906, 0.254, 0.6227, 0.254, 0.003906, 0.262, 0.003906, 0.262, 0.6227, 0.254, 0.6227, 0.262, 0.6227, 0.262, 0.003906, 0.2671, 0.003906, 0.262, 0.6227, 0.2671, 0.003906, 0.2671, 0.6227, 0.2915, 0.003906, 0.2671, 0.6227, 0.2671, 0.003906, 0.2915, 0.003906, 0.2915, 0.6227, 0.2671, 0.6227, 0.2966, 0.003906, 0.2915, 0.6227, 0.2915, 0.003906, 0.2966, 0.003906, 0.2966, 0.6227, 0.2915, 0.6227, 0.3045, 0.003906, 0.2966, 0.6227, 0.2966, 0.003906, 0.3045, 0.003906, 0.3045, 0.6227, 0.2966, 0.6227, 0.3045, 0.6227, 0.3045, 0.003906, 0.3097, 0.003906, 0.3045, 0.6227, 0.3097, 0.003906, 0.3097, 0.6227, 0.334, 0.003906, 0.3097, 0.6227, 0.3097, 0.003906, 0.334, 0.003906, 0.334, 0.6227, 0.3097, 0.6227, 0.3392, 0.003906, 0.334, 0.6227, 0.334, 0.003906, 0.3392, 0.003906, 0.3392, 0.6227, 0.334, 0.6227, 0.3471, 0.003906, 0.3392, 0.6227, 0.3392, 0.003906, 0.3471, 0.003906, 0.3471, 0.6227, 0.3392, 0.6227, 0.3471, 0.6227, 0.3471, 0.003906, 0.3523, 0.003906, 0.3471, 0.6227, 0.3523, 0.003906, 0.3523, 0.6227, 0.3766, 0.003906, 0.3523, 0.6227, 0.3523, 0.003906, 0.3766, 0.003906, 0.3766, 0.6227, 0.3523, 0.6227, 0.3817, 0.003906, 0.3766, 0.6227, 0.3766, 0.003906, 0.3817, 0.003906, 0.3817, 0.6227, 0.3766, 0.6227, 0.3897, 0.003906, 0.3817, 0.6227, 0.3817, 0.003906, 0.3897, 0.003906, 0.3897, 0.6227, 0.3817, 0.6227, 0.3897, 0.6227, 0.3897, 0.003906, 0.3951, 0.003906, 0.3897, 0.6227, 0.3951, 0.003906, 0.3951, 0.6227, 0.407, 0.003906, 0.3951, 0.6227, 0.3951, 0.003906, 0.407, 0.003906, 0.407, 0.6227, 0.3951, 0.6227, 0.4375, 0.6826, 0.4375, 0.6792, 0.4494, 0.6775, 0.4375, 0.6826, 0.4494, 0.6775, 0.4499, 0.6826, 0.4548, 0.6758, 0.4499, 0.6826, 0.4494, 0.6775, 0.4548, 0.6758, 0.4552, 0.6809, 0.4499, 0.6826, 0.4628, 0.6758, 0.4552, 0.6809, 0.4548, 0.6758, 0.4628, 0.6758, 0.4623, 0.6809, 0.4552, 0.6809, 0.4623, 0.6809, 0.4628, 0.6758, 0.4679, 0.677, 0.4623, 0.6809, 0.4679, 0.677, 0.4673, 0.6826, 0.4922, 0.677, 0.4673, 0.6826, 0.4679, 0.677, 0.4922, 0.677, 0.4929, 0.6826, 0.4673, 0.6826, 0.4974, 0.6758, 0.4929, 0.6826, 0.4922, 0.677, 0.4974, 0.6758, 0.4978, 0.6809, 0.4929, 0.6826, 0.5053, 0.6758, 0.4978, 0.6809, 0.4974, 0.6758, 0.5053, 0.6758, 0.5049, 0.6809, 0.4978, 0.6809, 0.5049, 0.6809, 0.5053, 0.6758, 0.5105, 0.677, 0.5049, 0.6809, 0.5105, 0.677, 0.5098, 0.6826, 0.5348, 0.677, 0.5098, 0.6826, 0.5105, 0.677, 0.5348, 0.677, 0.5355, 0.6826, 0.5098, 0.6826, 0.54, 0.6758, 0.5355, 0.6826, 0.5348, 0.677, 0.54, 0.6758, 0.5404, 0.6809, 0.5355, 0.6826, 0.5479, 0.6758, 0.5404, 0.6809, 0.54, 0.6758, 0.5479, 0.6758, 0.5475, 0.6809, 0.5404, 0.6809, 0.5475, 0.6809, 0.5479, 0.6758, 0.5531, 0.677, 0.5475, 0.6809, 0.5531, 0.677, 0.5524, 0.6826, 0.5774, 0.677, 0.5524, 0.6826, 0.5531, 0.677, 0.5774, 0.677, 0.578, 0.6826, 0.5524, 0.6826, 0.5825, 0.6758, 0.578, 0.6826, 0.5774, 0.677, 0.5825, 0.6758, 0.583, 0.6809, 0.578, 0.6826, 0.5905, 0.6758, 0.583, 0.6809, 0.5825, 0.6758, 0.5905, 0.6758, 0.5901, 0.6809, 0.583, 0.6809, 0.5901, 0.6809, 0.5905, 0.6758, 0.5956, 0.677, 0.5901, 0.6809, 0.5956, 0.677, 0.595, 0.6826, 0.62, 0.677, 0.595, 0.6826, 0.5956, 0.677, 0.62, 0.677, 0.6206, 0.6826, 0.595, 0.6826, 0.6251, 0.6758, 0.6206, 0.6826, 0.62, 0.677, 0.6251, 0.6758, 0.6255, 0.6809, 0.6206, 0.6826, 0.6331, 0.6758, 0.6255, 0.6809, 0.6251, 0.6758, 0.6331, 0.6758, 0.6326, 0.6809, 0.6255, 0.6809, 0.6326, 0.6809, 0.6331, 0.6758, 0.6382, 0.677, 0.6326, 0.6809, 0.6382, 0.677, 0.6376, 0.6826, 0.6626, 0.677, 0.6376, 0.6826, 0.6382, 0.677, 0.6626, 0.677, 0.6632, 0.6826, 0.6376, 0.6826, 0.6677, 0.6758, 0.6632, 0.6826, 0.6626, 0.677, 0.6677, 0.6758, 0.6681, 0.6809, 0.6632, 0.6826, 0.6757, 0.6758, 0.6681, 0.6809, 0.6677, 0.6758, 0.6757, 0.6758, 0.6752, 0.6809, 0.6681, 0.6809, 0.6752, 0.6809, 0.6757, 0.6758, 0.6808, 0.677, 0.6752, 0.6809, 0.6808, 0.677, 0.6802, 0.6826, 0.7051, 0.677, 0.6802, 0.6826, 0.6808, 0.677, 0.7051, 0.677, 0.7058, 0.6826, 0.6802, 0.6826, 0.7103, 0.6758, 0.7058, 0.6826, 0.7051, 0.677, 0.7103, 0.6758, 0.7107, 0.6809, 0.7058, 0.6826, 0.7182, 0.6758, 0.7107, 0.6809, 0.7103, 0.6758, 0.7182, 0.6758, 0.7178, 0.6809, 0.7107, 0.6809, 0.7178, 0.6809, 0.7182, 0.6758, 0.7234, 0.677, 0.7178, 0.6809, 0.7234, 0.677, 0.7227, 0.6826, 0.7477, 0.677, 0.7227, 0.6826, 0.7234, 0.677, 0.7477, 0.677, 0.7483, 0.6826, 0.7227, 0.6826, 0.7528, 0.6758, 0.7483, 0.6826, 0.7477, 0.677, 0.7528, 0.6758, 0.7533, 0.6809, 0.7483, 0.6826, 0.7608, 0.6758, 0.7533, 0.6809, 0.7528, 0.6758, 0.7608, 0.6758, 0.7604, 0.6809, 0.7533, 0.6809, 0.7604, 0.6809, 0.7608, 0.6758, 0.7662, 0.6775, 0.7604, 0.6809, 0.7662, 0.6775, 0.7657, 0.6826, 0.7781, 0.6826, 0.7657, 0.6826, 0.7662, 0.6775, 0.7781, 0.6826, 0.7662, 0.6775, 0.7781, 0.6792, 0.343, 0.7852, 0.343, 0.8136, 0.2299, 0.8136, 0.343, 0.7852, 0.2299, 0.8136, 0.2299, 0.7852, 0.2299, 0.7852, 0.2299, 0.8136, 0.1169, 0.8136, 0.2299, 0.7852, 0.1169, 0.8136, 0.1169, 0.7852, 0.003906, 0.8136, 0.1169, 0.7852, 0.1169, 0.8136, 0.003906, 0.8136, 0.003906, 0.7852, 0.1169, 0.7852, 0.6906, 0.7461, 0.6906, 0.7745, 0.5776, 0.7745, 0.6906, 0.7461, 0.5776, 0.7745, 0.5776, 0.7461, 0.5776, 0.7461, 0.5776, 0.7745, 0.4646, 0.7745, 0.5776, 0.7461, 0.4646, 0.7745, 0.4646, 0.7461, 0.3516, 0.7745, 0.4646, 0.7461, 0.4646, 0.7745, 0.3516, 0.7745, 0.3516, 0.7461, 0.4646, 0.7461])
me_metal_barrier01_reference.materials.append(mat_metal_barrier01)
me_metal_barrier01_reference.use_remesh_fix_poles = True
me_metal_barrier01_reference.use_remesh_preserve_attributes = False
me_metal_barrier01_reference.use_mirror_vertex_groups = False
me_metal_barrier01_reference.update()
me_metal_barrier01_reference.normals_split_custom_set([tuple(v) for v in zip(*[iter([1.0, 1.469e-08, 9.997e-09, 1.0, 2.111e-06, 9.998e-09, 1.0, 0.0, 9.997e-09, 1.0, 1.469e-08, 9.997e-09, 1.0, 2.125e-06, 9.998e-09, 1.0, 2.111e-06, 9.998e-09, 0.0107, 0.3071, 0.9516, 0.0107, 0.3071, 0.9516, 0.005375, 0.3072, 0.9516, 0.0107, 0.3071, 0.9516, 0.005236, 0.3072, 0.9516, 0.005404, 0.3072, 0.9516, 0.005404, 0.3072, 0.9516, 0.005236, 0.3072, 0.9516, -0.01567, 0.3071, 0.9515, 0.005404, 0.3072, 0.9516, -0.01567, 0.3071, 0.9515, -0.01442, 0.3071, 0.9516, -0.03014, 0.307, 0.9512, -0.01442, 0.3071, 0.9516, -0.01567, 0.3071, 0.9515, -0.03014, 0.307, 0.9512, -0.03014, 0.307, 0.9512, -0.01442, 0.3071, 0.9516, 1.0, 0.0, 0.0, 1.0, 0.0, 0.0, 1.0, 0.0, 0.0, 1.0, 0.0, 0.0, 1.0, 0.0, 0.0, 1.0, 0.0, 0.0, -1.0, 0.0, 0.0, -1.0, 0.0, 0.0, -1.0, 0.0, 0.0, -1.0, 0.0, 0.0, -1.0, 0.0, 0.0, -1.0, 0.0, 0.0, 1.0, 5.843e-06, 0.0, 1.0, -6.315e-06, 0.0, 1.0, 5.886e-06, 0.0, 1.0, 5.843e-06, 0.0, 1.0, -6.357e-06, 0.0, 1.0, -6.315e-06, 0.0, -1.0, -5.814e-06, 0.0, -1.0, 2.208e-06, 0.0, -1.0, -5.843e-06, 0.0, -1.0, -5.814e-06, 0.0, -1.0, 2.237e-06, 0.0, -1.0, 2.208e-06, 0.0, 1.0, 0.0, 0.0, 1.0, 0.0, 0.0, 1.0, 0.0, 0.0, 1.0, 0.0, 0.0, 1.0, 0.0, 0.0, 1.0, 0.0, 0.0, -1.0, 0.0, 0.0, -1.0, 0.0, 0.0, -1.0, 0.0, 0.0, -1.0, 0.0, 0.0, -1.0, 0.0, 0.0, -1.0, 0.0, 0.0, 0.0, 0.0, 1.0, 0.0, 0.0, 1.0, 0.0, 0.0, 1.0, 0.0, 0.0, 1.0, 0.0, 0.0, 1.0, 0.0, 0.0, 1.0, 0.0, -1.0, 0.0, 0.0, -1.0, 0.0, 0.0, -1.0, 0.0, 0.0, -1.0, 0.0, 0.0, -1.0, 0.0, 0.0, -1.0, 0.0, 0.0, 0.0, -1.0, 0.0, 0.0, -1.0, 0.0, 0.0, -1.0, 0.0, 0.0, -1.0, 0.0, 0.0, -1.0, 0.0, 0.0, -1.0, 0.0, 1.0, 0.0, 0.0, 1.0, 0.0, 0.0, 1.0, 0.0, 0.0, 1.0, 0.0, 0.0, 1.0, 0.0, 0.0, 1.0, 0.0, 0.0, 1.0, 0.0, 0.0, 1.0, 0.0, 0.0, 1.0, 0.0, 0.0, 1.0, 0.0, 0.0, 1.0, 0.0, 0.0, 1.0, 0.0, 0.0, 0.0, -1.0, 0.0, 0.0, -1.0, 0.0, 0.0, -1.0, 0.0, 0.0, -1.0, 0.0, 0.0, -1.0, 0.0, 0.0, -1.0, 1.467e-07, -1.0, 0.0, 1.467e-07, -1.0, 0.0, 1.467e-07, -1.0, 0.0, 1.467e-07, -1.0, 0.0, 1.467e-07, -1.0, 0.0, 1.467e-07, -1.0, 0.0, -2.765e-09, 0.0, 1.0, -6.801e-09, 0.0, 1.0, -9.566e-09, 0.0, 1.0, -2.765e-09, 0.0, 1.0, 0.0, 0.0, 1.0, -6.801e-09, 0.0, 1.0, -1.0, 0.0, 0.0, -1.0, 0.0, 0.0, -1.0, 0.0, 0.0, -1.0, 0.0, 0.0, -1.0, 0.0, 0.0, -1.0, 0.0, 0.0, 1.0, 3.017e-07, 0.0, 1.0, 6.835e-09, 0.0, 1.0, 0.0, 0.0, 1.0, 3.017e-07, 0.0, 1.0, 3.086e-07, 0.0, 1.0, 6.835e-09, 0.0, 0.0, 1.0, 0.0, 0.0, 1.0, 0.0, 0.0, 1.0, 0.0, 0.0, 1.0, 0.0, 0.0, 1.0, 0.0, 0.0, 1.0, 0.0, 0.0, 1.0, 0.0, 0.0, 1.0, 0.0, 0.0, 1.0, 0.0, 0.0, 1.0, 0.0, 0.0, 1.0, 0.0, 0.0, 1.0, 0.0, 0.0, 0.002923, 1.0, 0.0, 0.002923, 1.0, 0.0, 0.002923, 1.0, 0.0, 0.002923, 1.0, 0.0, 0.002923, 1.0, 0.0, 0.002923, 1.0, 0.0, -0.002854, -1.0, 0.0, -0.002854, -1.0, 0.0, -0.002854, -1.0, 0.0, -0.002854, -1.0, 0.0, -0.002854, -1.0, 0.0, -0.002854, -1.0, 1.0, 5.166e-08, 0.0, 1.0, 1.191e-07, 0.0, 1.0, 1.242e-07, 0.0, 1.0, 5.166e-08, 0.0, 1.0, 4.66e-08, 0.0, 1.0, 1.191e-07, 0.0, 0.0, 0.002923, 1.0, 0.0, 0.002923, 1.0, 0.0, 0.002923, 1.0, 0.0, 0.002923, 1.0, 0.0, 0.002923, 1.0, 0.0, 0.002923, 1.0, -1.0, -1.897e-08, 0.0, -1.0, -1.169e-07, 0.0, -1.0, -1.242e-07, 0.0, -1.0, -1.897e-08, 0.0, -1.0, -1.165e-08, 0.0, -1.0, -1.169e-07, 0.0, 1.0, 2.904e-08, 0.0, 1.0, 2.025e-09, 0.0, 1.0, 0.0, 0.0, 1.0, 2.904e-08, 0.0, 1.0, 3.107e-08, 0.0, 1.0, 2.025e-09, 0.0, -1.0, -3.712e-08, 0.0, -1.0, -1.181e-07, 0.0, -1.0, -1.242e-07, 0.0, -1.0, -3.712e-08, 0.0, -1.0, -3.107e-08, 0.0, -1.0, -1.181e-07, 0.0, 0.0, -0.002854, -1.0, 0.0, -0.002854, -1.0, 0.0, -0.002854, -1.0, 0.0, -0.002854, -1.0, 0.0, -0.002854, -1.0, 0.0, -0.002854, -1.0, 0.0, -1.0, 0.0, 0.0, -1.0, 0.0, 0.0, -1.0, 0.0, 0.0, -1.0, 0.0, 0.0, -1.0, 0.0, 0.0, -1.0, 0.0, 0.0, -1.0, 0.0, 0.0, -1.0, 0.0, 0.0, -1.0, 0.0, 0.0, -1.0, 0.0, 0.0, -1.0, 0.0, 0.0, -1.0, 0.0, 0.0, 1.0, -0.00399, 0.0, 1.0, -0.00399, 0.0, 1.0, -0.00399, 0.0, 1.0, -0.00399, 0.0, 1.0, -0.00399, 0.0, 1.0, -0.00399, 0.0, -1.0, 0.005241, 0.0, -1.0, 0.005241, 0.0, -1.0, 0.005241, 0.0, -1.0, 0.005241, 0.0, -1.0, 0.005241, 0.0, -1.0, 0.005241, 1.0, 7.715e-07, 0.0, 1.0, 5.22e-08, 0.0, 1.0, 0.0, 0.0, 1.0, 7.715e-07, 0.0, 1.0, 1.048e-06, 0.0, 1.0, 5.22e-08, 0.0, 0.0, 1.0, -0.00399, 0.0, 1.0, -0.00399, 0.0, 1.0, -0.00399, 0.0, 1.0, -0.00399, 0.0, 1.0, -0.00399, 0.0, 1.0, -0.00399, -1.0, 0.0, 0.0, -1.0, 0.0, 0.0, -1.0, 0.0, 0.0, -1.0, 0.0, 0.0, -1.0, 0.0, 0.0, -1.0, 0.0, 0.0, 1.0, 0.0, 0.0, 1.0, 0.0, 0.0, 1.0, 0.0, 0.0, 1.0, 0.0, 0.0, 1.0, 0.0, 0.0, 1.0, 0.0, 0.0, -1.0, 0.0, 0.0, -1.0, 0.0, 0.0, -1.0, 0.0, 0.0, -1.0, 0.0, 0.0, -1.0, 0.0, 0.0, -1.0, 0.0, 0.0, 0.0, -1.0, 0.005241, 0.0, -1.0, 0.005241, 0.0, -1.0, 0.005241, 0.0, -1.0, 0.005241, 0.0, -1.0, 0.005241, 0.0, -1.0, 0.005241, 0.0, 1.0, 0.0, 0.0, 1.0, 0.0, 0.0, 1.0, 0.0, 0.0, 1.0, 0.0, 0.0, 1.0, 0.0, 0.0, 1.0, 0.0, 0.0, 0.0, -1.0, 0.0, 0.0, -1.0, 0.0, 0.0, -1.0, 0.0, 0.0, -1.0, 0.0, 0.0, -1.0, 0.0, 0.0, -1.0, 1.467e-07, -1.0, 0.0, 1.467e-07, -1.0, 0.0, 1.467e-07, -1.0, 0.0, 1.467e-07, -1.0, 0.0, 1.467e-07, -1.0, 0.0, 1.467e-07, -1.0, 0.0, -5.857e-09, 0.0, 1.0, -9.308e-09, 0.0, 1.0, -1.517e-08, 0.0, 1.0, -5.857e-09, 0.0, 1.0, 0.0, 0.0, 1.0, -9.308e-09, 0.0, 1.0, -1.0, 0.0, 0.0, -1.0, 0.0, 0.0, -1.0, 0.0, 0.0, -1.0, 0.0, 0.0, -1.0, 0.0, 0.0, -1.0, 0.0, 0.0, 1.0, 0.0, 0.0, 1.0, 0.0, 0.0, 1.0, 0.0, 0.0, 1.0, 0.0, 0.0, 1.0, 0.0, 0.0, 1.0, 0.0, 0.0, 1.0, 0.0, 0.0, 1.0, 0.0, 0.0, 1.0, 0.0, 0.0, 1.0, 0.0, 0.0, 1.0, 0.0, 0.0, 1.0, 0.0, 0.0, -1.0, 0.0, 0.0, -1.0, 0.0, 0.0, -1.0, 0.0, 0.0, -1.0, 0.0, 0.0, -1.0, 0.0, 0.0, -1.0, 0.0, 0.0, -7.799e-07, 0.0, 1.0, -1.239e-06, 0.0, 1.0, -2.019e-06, 0.0, 1.0, -7.799e-07, 0.0, 1.0, 0.0, 0.0, 1.0, -1.239e-06, 0.0, 1.0, 1.467e-07, -1.0, 0.0, 1.467e-07, -1.0, 0.0, 1.467e-07, -1.0, 0.0, 1.467e-07, -1.0, 0.0, 1.467e-07, -1.0, 0.0, 1.467e-07, -1.0, 0.0, 1.23e-06, 0.0, -1.0, 7.74e-07, 0.0, -1.0, 0.0, 0.0, -1.0, 1.23e-06, 0.0, -1.0, 2.004e-06, 0.0, -1.0, 7.74e-07, 0.0, -1.0, 0.0, 1.0, 0.0, 0.0, 1.0, 0.0, 0.0, 1.0, 0.0, 0.0, 1.0, 0.0, 0.0, 1.0, 0.0, 0.0, 1.0, 0.0, 1.0, 3.232e-06, 0.0, 1.0, 3.232e-06, 0.0, 1.0, 3.232e-06, 0.0, 1.0, -1.118e-05, 0.0, 1.0, -1.118e-05, 0.0, 1.0, -1.118e-05, 0.0, -1.0, 9.521e-06, 0.0, -1.0, 9.521e-06, 0.0, -1.0, 9.521e-06, 0.0, -1.0, 0.0, 0.0, -1.0, 0.0, 0.0, -1.0, 0.0, 0.0, 0.0, -0.3072, -0.9516, 0.0, -0.3072, -0.9516, 0.0, -0.3072, -0.9516, 0.0, -0.3072, -0.9516, 0.0, -0.3072, -0.9516, 0.0, -0.3072, -0.9516, -3.593e-08, 0.9516, -0.3072, -3.176e-07, 0.9516, -0.3072, 0.0, 0.9516, -0.3072, -3.593e-08, 0.9516, -0.3072, -3.536e-07, 0.9516, -0.3072, -3.176e-07, 0.9516, -0.3072, -5.425e-07, 0.3072, 0.9516, -5.425e-07, 0.3072, 0.9516, -5.425e-07, 0.3072, 0.9516, 0.0, 0.3072, 0.9516, 0.0, 0.3072, 0.9516, 0.0, 0.3072, 0.9516, 0.0, -0.3072, -0.9516, 0.0, -0.3072, -0.9516, 0.0, -0.3072, -0.9516, 0.0, -0.3072, -0.9516, 0.0, -0.3072, -0.9516, 0.0, -0.3072, -0.9516, 1.0, 9.521e-06, 0.0, 1.0, 9.521e-06, 0.0, 1.0, 9.521e-06, 0.0, 1.0, 0.0, 0.0, 1.0, 0.0, 0.0, 1.0, 0.0, 0.0, -1.0, -7.948e-06, 0.0, -1.0, -7.948e-06, 0.0, -1.0, -7.948e-06, 0.0, -1.0, 0.0, 0.0, -1.0, 0.0, 0.0, -1.0, 0.0, 0.0, 0.0, -0.284, -0.9588, 0.0, -0.284, -0.9588, 0.0, -0.284, -0.9588, 0.0, -0.284, -0.9588, 0.0, -0.284, -0.9588, 0.0, -0.284, -0.9588, 0.0, 0.284, 0.9588, 0.0, 0.284, 0.9588, 0.0, 0.284, 0.9588, 0.0, 0.284, 0.9588, 0.0, 0.284, 0.9588, 0.0, 0.284, 0.9588, 0.0, 0.9543, -0.299, 0.0, 0.9543, -0.299, 0.0, 0.9543, -0.299, 0.0, 0.9543, -0.299, 0.0, 0.9543, -0.299, 0.0, 0.9543, -0.299, 0.0, 0.3072, 0.9516, 0.0, 0.3072, 0.9516, 0.0, 0.3072, 0.9516, 3.536e-07, 0.3072, 0.9516, 3.536e-07, 0.3072, 0.9516, 3.536e-07, 0.3072, 0.9516, -1.0, -9.638e-06, -8.245e-08, -1.0, -9.638e-06, -8.245e-08, -1.0, -9.638e-06, -8.245e-08, -1.0, 1.186e-05, -8.245e-08, -1.0, 1.186e-05, -8.245e-08, -1.0, 1.186e-05, -8.245e-08, 1.0, -3.661e-06, 8.245e-08, 1.0, -3.661e-06, 8.245e-08, 1.0, -3.661e-06, 8.245e-08, 1.0, 1.186e-05, 8.245e-08, 1.0, 1.186e-05, 8.245e-08, 1.0, 1.186e-05, 8.245e-08, 1.0, 0.0, -1.605e-09, 1.0, 0.0, -1.605e-09, 1.0, 0.0, -1.605e-09, 1.0, 1.022e-06, -1.932e-09, 1.0, 1.022e-06, -1.932e-09, 1.0, 1.022e-06, -1.932e-09, -1.0, -1.049e-06, 1.981e-09, -1.0, -1.049e-06, 1.981e-09, -1.0, -1.049e-06, 1.981e-09, -1.0, 0.0, 1.569e-09, -1.0, 0.0, 1.569e-09, -1.0, 0.0, 1.569e-09, 0.0, -1.0, 0.004051, 0.0, -1.0, 0.004051, 0.0, -1.0, 0.004051, 0.0, -1.0, 0.004051, 0.0, -1.0, 0.004051, 0.0, -1.0, 0.004051, 0.0, 1.0, -0.00329, 0.0, 1.0, -0.00329, 0.0, 1.0, -0.00329, 0.0, 1.0, -0.00329, 0.0, 1.0, -0.00329, 0.0, 1.0, -0.00329, 0.0, -0.9531, 0.3025, 0.0, -0.9531, 0.3025, 0.0, -0.9531, 0.3025, 0.0, -0.9531, 0.3025, 0.0, -0.9531, 0.3025, 0.0, -0.9531, 0.3025, 0.0, -0.284, -0.9588, 0.0, -0.284, -0.9588, 0.0, -0.284, -0.9588, 0.0, -0.284, -0.9588, 0.0, -0.284, -0.9588, 0.0, -0.284, -0.9588, 0.0, 0.284, 0.9588, 0.0, 0.284, 0.9588, 0.0, 0.284, 0.9588, 0.0, 0.284, 0.9588, 0.0, 0.284, 0.9588, 0.0, 0.284, 0.9588, 0.0, 0.9543, -0.299, 0.0, 0.9543, -0.299, 0.0, 0.9543, -0.299, 0.0, 0.9543, -0.299, 0.0, 0.9543, -0.299, 0.0, 0.9543, -0.299, 0.0, -0.9543, 0.299, 0.0, -0.9543, 0.299, 0.0, -0.9543, 0.299, 0.0, -0.9543, 0.299, 0.0, -0.9543, 0.299, 0.0, -0.9543, 0.299, -1.0, 1.166e-05, -8.245e-08, -1.0, -3.548e-06, -8.245e-08, -1.0, -3.753e-06, -8.245e-08, -1.0, 1.166e-05, -8.245e-08, -1.0, 1.186e-05, -8.245e-08, -1.0, -3.548e-06, -8.245e-08, 1.0, 3.112e-08, 8.245e-08, 1.0, 2.286e-06, 8.245e-08, 1.0, 2.317e-06, 8.245e-08, 1.0, 3.112e-08, 8.245e-08, 1.0, 0.0, 8.245e-08, 1.0, 2.286e-06, 8.245e-08, 1.0, 0.0, -1.605e-09, 1.0, 0.0, -1.605e-09, 1.0, 0.0, -1.605e-09, 1.0, 1.022e-06, -1.932e-09, 1.0, 1.022e-06, -1.932e-09, 1.0, 1.022e-06, -1.932e-09, -1.0, -1.049e-06, 1.981e-09, -1.0, -1.049e-06, 1.981e-09, -1.0, -1.049e-06, 1.981e-09, -1.0, 0.0, 1.569e-09, -1.0, 0.0, 1.569e-09, -1.0, 0.0, 1.569e-09, 0.0, -1.0, 0.004051, 0.0, -1.0, 0.004051, 0.0, -1.0, 0.004051, 0.0, -1.0, 0.004051, 0.0, -1.0, 0.004051, 0.0, -1.0, 0.004051, 0.0, 1.0, -0.00329, 0.0, 1.0, -0.00329, 0.0, 1.0, -0.00329, 0.0, 1.0, -0.00329, 0.0, 1.0, -0.00329, 0.0, 1.0, -0.00329, 0.0, -0.9531, 0.3025, 0.0, -0.9531, 0.3025, 0.0, -0.9531, 0.3025, 0.0, -0.9531, 0.3025, 0.0, -0.9531, 0.3025, 0.0, -0.9531, 0.3025, 0.0, 0.9516, -0.3072, 0.0, 0.9516, -0.3072, 0.0, 0.9516, -0.3072, 0.0, 0.9516, -0.3072, 0.0, 0.9516, -0.3072, 0.0, 0.9516, -0.3072, 1.0, -2.594e-07, 0.0, 1.0, -3.078e-06, 0.0, 1.0, 0.0, 0.0, 1.0, -2.594e-07, 0.0, 1.0, -3.338e-06, 0.0, 1.0, -3.078e-06, 0.0, -1.0, -3.338e-06, 0.0, -1.0, -3.338e-06, 0.0, -1.0, -3.338e-06, 0.0, -1.0, 0.0, 0.0, -1.0, 0.0, 0.0, -1.0, 0.0, 0.0, 0.0, 0.9527, -0.3038, 0.0, 0.9527, -0.3038, 0.0, 0.9527, -0.3038, 0.0, 0.9527, -0.3038, 0.0, 0.9527, -0.3038, 0.0, 0.9527, -0.3038, -1.0, 1.469e-08, 0.0, -1.0, 2.111e-06, 0.0, -1.0, 2.125e-06, 0.0, -1.0, 1.469e-08, 0.0, -1.0, 0.0, 0.0, -1.0, 2.111e-06, 0.0, 0.0, -0.9527, 0.3038, 0.0, -0.9527, 0.3038, 0.0, -0.9527, 0.3038, 0.0, -0.9527, 0.3038, 0.0, -0.9527, 0.3038, 0.0, -0.9527, 0.3038, 0.0, 0.3341, 0.9425, 0.0, 0.3341, 0.9425, 0.0, 0.3341, 0.9425, 0.0, 0.3341, 0.9425, 0.0, 0.3341, 0.9425, 0.0, 0.3341, 0.9425, 0.0, -0.3341, -0.9426, 0.0, -0.3341, -0.9426, 0.0, -0.3341, -0.9426, 0.0, -0.3341, -0.9426, 0.0, -0.3341, -0.9426, 0.0, -0.3341, -0.9426, 1.0, 2.787e-06, 9.997e-09, 1.0, -3.938e-06, 9.998e-09, 1.0, 2.835e-06, 9.997e-09, 1.0, 2.787e-06, 9.997e-09, 1.0, -3.985e-06, 9.998e-09, 1.0, -3.938e-06, 9.998e-09, 0.0, 0.9527, -0.3038, 0.0, 0.9527, -0.3038, 0.0, 0.9527, -0.3038, 0.0, 0.9527, -0.3038, 0.0, 0.9527, -0.3038, 0.0, 0.9527, -0.3038, -1.0, 2.787e-06, -9.997e-09, -1.0, -3.938e-06, -9.998e-09, -1.0, -3.985e-06, -9.998e-09, -1.0, 2.787e-06, -9.997e-09, -1.0, 2.835e-06, -9.997e-09, -1.0, -3.938e-06, -9.998e-09, 0.0, -0.9527, 0.3038, 0.0, -0.9527, 0.3038, 0.0, -0.9527, 0.3038, 0.0, -0.9527, 0.3038, 0.0, -0.9527, 0.3038, 0.0, -0.9527, 0.3038, 0.0, 0.3341, 0.9425, 0.0, 0.3341, 0.9425, 0.0, 0.3341, 0.9425, 0.0, 0.3341, 0.9425, 0.0, 0.3341, 0.9425, 0.0, 0.3341, 0.9425, 0.0, -0.3341, -0.9426, 0.0, -0.3341, -0.9426, 0.0, -0.3341, -0.9426, 0.0, -0.3341, -0.9426, 0.0, -0.3341, -0.9426, 0.0, -0.3341, -0.9426, -0.005716, -0.2704, -0.9627, 0.00152, -0.2704, -0.9628, -0.005716, -0.2704, -0.9627, -0.005716, -0.2704, -0.9627, 0.00157, -0.2704, -0.9628, 0.00152, -0.2704, -0.9628, 0.002966, -0.2704, -0.9627, 0.00152, -0.2704, -0.9628, 0.00157, -0.2704, -0.9628, 0.002966, -0.2704, -0.9627, 0.002748, -0.2704, -0.9628, 0.00152, -0.2704, -0.9628, -0.003088, -0.2704, -0.9627, 0.002748, -0.2704, -0.9628, 0.002966, -0.2704, -0.9627, -0.003088, -0.2704, -0.9627, -0.003088, -0.2704, -0.9627, 0.002748, -0.2704, -0.9628, 0.03014, -0.307, -0.9512, 0.01453, -0.3071, -0.9516, 0.03014, -0.307, -0.9512, 0.03014, -0.307, -0.9512, 0.01575, -0.3071, -0.9515, 0.01453, -0.3071, -0.9516, -0.005291, -0.3072, -0.9516, 0.01453, -0.3071, -0.9516, 0.01575, -0.3071, -0.9515, -0.005291, -0.3072, -0.9516, -0.005404, -0.3072, -0.9516, 0.01453, -0.3071, -0.9516, -0.0107, -0.3072, -0.9516, -0.005404, -0.3072, -0.9516, -0.005291, -0.3072, -0.9516, -0.0107, -0.3072, -0.9516, -0.0107, -0.3072, -0.9516, -0.005404, -0.3072, -0.9516, -1.34e-06, -0.3017, -0.9534, 6.614e-06, -0.3017, -0.9534, -1.145e-06, -0.3017, -0.9534, -1.34e-06, -0.3017, -0.9534, 1.584e-05, -0.3017, -0.9534, 6.614e-06, -0.3017, -0.9534, 5.23e-06, -0.3017, -0.9534, 6.614e-06, -0.3017, -0.9534, 1.584e-05, -0.3017, -0.9534, 5.23e-06, -0.3017, -0.9534, 3.435e-06, -0.3017, -0.9534, 6.614e-06, -0.3017, -0.9534, -6.828e-06, -0.3017, -0.9534, 3.435e-06, -0.3017, -0.9534, 5.23e-06, -0.3017, -0.9534, -6.828e-06, -0.3017, -0.9534, -1.125e-05, -0.3017, -0.9534, 3.435e-06, -0.3017, -0.9534, -1.125e-05, -0.3017, -0.9534, -6.828e-06, -0.3017, -0.9534, -1.122e-05, -0.3017, -0.9534, -1.125e-05, -0.3017, -0.9534, -1.122e-05, -0.3017, -0.9534, -7.104e-06, -0.3017, -0.9534, 1.479e-05, -0.3017, -0.9534, -7.104e-06, -0.3017, -0.9534, -1.122e-05, -0.3017, -0.9534, 1.479e-05, -0.3017, -0.9534, 7.648e-06, -0.3017, -0.9534, -7.104e-06, -0.3017, -0.9534, 6.297e-06, -0.3017, -0.9534, 7.648e-06, -0.3017, -0.9534, 1.479e-05, -0.3017, -0.9534, 6.297e-06, -0.3017, -0.9534, 7.583e-06, -0.3017, -0.9534, 7.648e-06, -0.3017, -0.9534, -6.828e-06, -0.3017, -0.9534, 7.583e-06, -0.3017, -0.9534, 6.297e-06, -0.3017, -0.9534, -6.828e-06, -0.3017, -0.9534, -1.125e-05, -0.3017, -0.9534, 7.583e-06, -0.3017, -0.9534, -1.125e-05, -0.3017, -0.9534, -6.828e-06, -0.3017, -0.9534, -1.122e-05, -0.3017, -0.9534, -1.125e-05, -0.3017, -0.9534, -1.122e-05, -0.3017, -0.9534, -7.068e-06, -0.3017, -0.9534, 1.505e-05, -0.3017, -0.9534, -7.068e-06, -0.3017, -0.9534, -1.122e-05, -0.3017, -0.9534, 1.505e-05, -0.3017, -0.9534, 8.08e-06, -0.3017, -0.9534, -7.068e-06, -0.3017, -0.9534, 6.297e-06, -0.3017, -0.9534, 8.08e-06, -0.3017, -0.9534, 1.505e-05, -0.3017, -0.9534, 6.297e-06, -0.3017, -0.9534, 7.583e-06, -0.3017, -0.9534, 8.08e-06, -0.3017, -0.9534, -6.828e-06, -0.3017, -0.9534, 7.583e-06, -0.3017, -0.9534, 6.297e-06, -0.3017, -0.9534, -6.828e-06, -0.3017, -0.9534, -1.125e-05, -0.3017, -0.9534, 7.583e-06, -0.3017, -0.9534, -1.125e-05, -0.3017, -0.9534, -6.828e-06, -0.3017, -0.9534, -1.122e-05, -0.3017, -0.9534, -1.125e-05, -0.3017, -0.9534, -1.122e-05, -0.3017, -0.9534, -7.104e-06, -0.3017, -0.9534, 1.479e-05, -0.3017, -0.9534, -7.104e-06, -0.3017, -0.9534, -1.122e-05, -0.3017, -0.9534, 1.479e-05, -0.3017, -0.9534, 7.648e-06, -0.3017, -0.9534, -7.104e-06, -0.3017, -0.9534, 6.297e-06, -0.3017, -0.9534, 7.648e-06, -0.3017, -0.9534, 1.479e-05, -0.3017, -0.9534, 6.297e-06, -0.3017, -0.9534, 7.583e-06, -0.3017, -0.9534, 7.648e-06, -0.3017, -0.9534, -6.828e-06, -0.3017, -0.9534, 7.583e-06, -0.3017, -0.9534, 6.297e-06, -0.3017, -0.9534, -6.828e-06, -0.3017, -0.9534, -1.125e-05, -0.3017, -0.9534, 7.583e-06, -0.3017, -0.9534, -1.125e-05, -0.3017, -0.9534, -6.828e-06, -0.3017, -0.9534, -1.122e-05, -0.3017, -0.9534, -1.125e-05, -0.3017, -0.9534, -1.122e-05, -0.3017, -0.9534, -7.104e-06, -0.3017, -0.9534, 1.479e-05, -0.3017, -0.9534, -7.104e-06, -0.3017, -0.9534, -1.122e-05, -0.3017, -0.9534, 1.479e-05, -0.3017, -0.9534, 7.648e-06, -0.3017, -0.9534, -7.104e-06, -0.3017, -0.9534, 6.297e-06, -0.3017, -0.9534, 7.648e-06, -0.3017, -0.9534, 1.479e-05, -0.3017, -0.9534, 6.297e-06, -0.3017, -0.9534, 7.583e-06, -0.3017, -0.9534, 7.648e-06, -0.3017, -0.9534, -6.828e-06, -0.3017, -0.9534, 7.583e-06, -0.3017, -0.9534, 6.297e-06, -0.3017, -0.9534, -6.828e-06, -0.3017, -0.9534, -1.125e-05, -0.3017, -0.9534, 7.583e-06, -0.3017, -0.9534, -1.125e-05, -0.3017, -0.9534, -6.828e-06, -0.3017, -0.9534, -1.122e-05, -0.3017, -0.9534, -1.125e-05, -0.3017, -0.9534, -1.122e-05, -0.3017, -0.9534, -7.104e-06, -0.3017, -0.9534, 1.479e-05, -0.3017, -0.9534, -7.104e-06, -0.3017, -0.9534, -1.122e-05, -0.3017, -0.9534, 1.479e-05, -0.3017, -0.9534, 7.648e-06, -0.3017, -0.9534, -7.104e-06, -0.3017, -0.9534, 6.297e-06, -0.3017, -0.9534, 7.648e-06, -0.3017, -0.9534, 1.479e-05, -0.3017, -0.9534, 6.297e-06, -0.3017, -0.9534, 7.583e-06, -0.3017, -0.9534, 7.648e-06, -0.3017, -0.9534, -6.828e-06, -0.3017, -0.9534, 7.583e-06, -0.3017, -0.9534, 6.297e-06, -0.3017, -0.9534, -6.828e-06, -0.3017, -0.9534, -1.125e-05, -0.3017, -0.9534, 7.583e-06, -0.3017, -0.9534, -1.125e-05, -0.3017, -0.9534, -6.828e-06, -0.3017, -0.9534, 0.001489, -0.3018, -0.9534, -1.125e-05, -0.3017, -0.9534, 0.001489, -0.3018, -0.9534, 0.001225, -0.3019, -0.9534, 0.03115, -0.3018, -0.9529, 0.001225, -0.3019, -0.9534, 0.001489, -0.3018, -0.9534, 0.03115, -0.3018, -0.9529, 0.03117, -0.3018, -0.9528, 0.001225, -0.3019, -0.9534, 0.06745, -0.3015, -0.9511, 0.03117, -0.3018, -0.9528, 0.03115, -0.3018, -0.9529, 0.06745, -0.3015, -0.9511, 0.06785, -0.3015, -0.951, 0.03117, -0.3018, -0.9528, 0.095, -0.3007, -0.949, 0.06785, -0.3015, -0.951, 0.06745, -0.3015, -0.9511, 0.095, -0.3007, -0.949, 0.09475, -0.3007, -0.949, 0.06785, -0.3015, -0.951, 0.09475, -0.3007, -0.949, 0.095, -0.3007, -0.949, 0.08839, -0.3005, -0.9497, 0.09475, -0.3007, -0.949, 0.08839, -0.3005, -0.9497, 0.08892, -0.3005, -0.9496, 0.03174, -0.3016, -0.9529, 0.08892, -0.3005, -0.9496, 0.08839, -0.3005, -0.9497, 0.03174, -0.3016, -0.9529, 0.03172, -0.3016, -0.9529, 0.08892, -0.3005, -0.9496, 5.448e-06, -0.3017, -0.9534, 0.03172, -0.3016, -0.9529, 0.03174, -0.3016, -0.9529, 5.448e-06, -0.3017, -0.9534, 7.583e-06, -0.3017, -0.9534, 0.03172, -0.3016, -0.9529, -6.426e-06, -0.3017, -0.9534, 7.583e-06, -0.3017, -0.9534, 5.448e-06, -0.3017, -0.9534, -6.426e-06, -0.3017, -0.9534, -9.247e-06, -0.3017, -0.9534, 7.583e-06, -0.3017, -0.9534, -9.247e-06, -0.3017, -0.9534, -6.426e-06, -0.3017, -0.9534, -7.719e-06, -0.3017, -0.9534, -9.247e-06, -0.3017, -0.9534, -7.719e-06, -0.3017, -0.9534, -4.423e-06, -0.3017, -0.9534, 2.192e-07, -0.3017, -0.9534, -4.423e-06, -0.3017, -0.9534, -7.719e-06, -0.3017, -0.9534, 2.192e-07, -0.3017, -0.9534, 2.64e-07, -0.3017, -0.9534, -4.423e-06, -0.3017, -0.9534, 0.003088, 0.2704, 0.9627, 0.003088, 0.2704, 0.9627, -0.002856, 0.2704, 0.9627, 0.003089, 0.2704, 0.9627, -0.003026, 0.2704, 0.9627, -0.002747, 0.2704, 0.9627, -0.002747, 0.2704, 0.9627, -0.003026, 0.2704, 0.9627, -0.001571, 0.2704, 0.9628, -0.002747, 0.2704, 0.9627, -0.001571, 0.2704, 0.9628, -0.00152, 0.2704, 0.9628, 0.005716, 0.2704, 0.9627, -0.00152, 0.2704, 0.9628, -0.001571, 0.2704, 0.9628, 0.005716, 0.2704, 0.9627, 0.005717, 0.2704, 0.9627, -0.00152, 0.2704, 0.9628, 0.0002054, 0.9485, -0.3166, 0.0002052, 0.9485, -0.3166, 0.2998, 0.9049, -0.3021, 0.0002054, 0.9485, -0.3166, 0.2998, 0.9049, -0.3021, 0.3, 0.9049, -0.302, 0.3003, 0.9048, -0.302, 0.3, 0.9049, -0.302, 0.2998, 0.9049, -0.3021, 0.3003, 0.9048, -0.302, 0.2996, 0.905, -0.3021, 0.3, 0.9049, -0.302, 0.2996, 0.905, -0.3021, 0.3003, 0.9048, -0.302, -0.3196, 0.8988, -0.3, 0.2996, 0.905, -0.3021, -0.3196, 0.8988, -0.3, -0.32, 0.8987, -0.3, -0.32, 0.8987, -0.3, -0.3196, 0.8988, -0.3, -0.3667, 0.8832, -0.2926, -0.32, 0.8987, -0.3, -0.3667, 0.8832, -0.2926, -0.3667, 0.8832, -0.2926, -0.3667, 0.8832, -0.2926, -0.3667, 0.8832, -0.2926, 0.2118, 0.9291, -0.3033, -0.3667, 0.8832, -0.2926, 0.2118, 0.9291, -0.3033, 0.2118, 0.9291, -0.3033, 0.2023, 0.9323, -0.2998, 0.2118, 0.9291, -0.3033, 0.2118, 0.9291, -0.3033, 0.2023, 0.9323, -0.2998, 0.2023, 0.9323, -0.2998, 0.2118, 0.9291, -0.3033, 0.2023, 0.9323, -0.2998, 0.2023, 0.9323, -0.2998, -0.4018, 0.8724, -0.2783, 0.2023, 0.9323, -0.2998, -0.4018, 0.8724, -0.2783, -0.4018, 0.8724, -0.2783, -0.4018, 0.8724, -0.2783, -0.4018, 0.8724, -0.2783, -0.3973, 0.8741, -0.2795, -0.4018, 0.8724, -0.2783, -0.3973, 0.8741, -0.2795, -0.3972, 0.8741, -0.2795, -0.3972, 0.8741, -0.2795, -0.3973, 0.8741, -0.2795, 0.2577, 0.9193, -0.2975, -0.3972, 0.8741, -0.2795, 0.2577, 0.9193, -0.2975, 0.2577, 0.9193, -0.2975, 0.2904, 0.9096, -0.2972, 0.2577, 0.9193, -0.2975, 0.2577, 0.9193, -0.2975, 0.2904, 0.9096, -0.2972, 0.2904, 0.9095, -0.2974, 0.2577, 0.9193, -0.2975, 0.2904, 0.9095, -0.2974, 0.2904, 0.9096, -0.2972, -0.3573, 0.8876, -0.2908, 0.2904, 0.9095, -0.2974, -0.3573, 0.8876, -0.2908, -0.3573, 0.8874, -0.2913, -0.3573, 0.8874, -0.2913, -0.3573, 0.8876, -0.2908, -0.3057, 0.905, -0.2957, -0.3573, 0.8874, -0.2913, -0.3057, 0.905, -0.2957, -0.3057, 0.905, -0.2958, -0.3057, 0.905, -0.2958, -0.3057, 0.905, -0.2957, 0.3473, 0.892, -0.2893, -0.3057, 0.905, -0.2958, 0.3473, 0.892, -0.2893, 0.3473, 0.892, -0.2893, 0.3056, 0.9061, -0.2925, 0.3473, 0.892, -0.2893, 0.3473, 0.892, -0.2893, 0.3056, 0.9061, -0.2925, 0.3056, 0.9061, -0.2927, 0.3473, 0.892, -0.2893, 0.3056, 0.9061, -0.2927, 0.3056, 0.9061, -0.2925, -0.3383, 0.8954, -0.2895, 0.3056, 0.9061, -0.2927, -0.3383, 0.8954, -0.2895, -0.3383, 0.8953, -0.2897, -0.3383, 0.8953, -0.2897, -0.3383, 0.8954, -0.2895, -0.3367, 0.8957, -0.2903, -0.3383, 0.8953, -0.2897, -0.3367, 0.8957, -0.2903, -0.3367, 0.8957, -0.2903, -0.3367, 0.8957, -0.2903, -0.3367, 0.8957, -0.2903, 0.3119, 0.9036, -0.2936, -0.3367, 0.8957, -0.2903, 0.3119, 0.9036, -0.2936, 0.3119, 0.9036, -0.2936, 0.3198, 0.901, -0.2931, 0.3119, 0.9036, -0.2936, 0.3119, 0.9036, -0.2936, 0.3198, 0.901, -0.2931, 0.32, 0.9009, -0.2931, 0.3119, 0.9036, -0.2936, 0.32, 0.9009, -0.2931, 0.3198, 0.901, -0.2931, -0.3198, 0.901, -0.2931, 0.32, 0.9009, -0.2931, -0.3198, 0.901, -0.2931, -0.32, 0.9009, -0.2931, -0.32, 0.9009, -0.2931, -0.3198, 0.901, -0.2931, -0.2954, 0.9088, -0.2945, -0.32, 0.9009, -0.2931, -0.2954, 0.9088, -0.2945, -0.2955, 0.9088, -0.2945, -0.2955, 0.9088, -0.2945, -0.2954, 0.9088, -0.2945, 0.3708, 0.8841, -0.2844, -0.2955, 0.9088, -0.2945, 0.3708, 0.8841, -0.2844, 0.3708, 0.8841, -0.2844, 0.3753, 0.8831, -0.2817, 0.3708, 0.8841, -0.2844, 0.3708, 0.8841, -0.2844, 0.3753, 0.8831, -0.2817, 0.3753, 0.8831, -0.2817, 0.3708, 0.8841, -0.2844, 0.3753, 0.8831, -0.2817, 0.3753, 0.8831, -0.2817, -0.2762, 0.916, -0.291, 0.3753, 0.8831, -0.2817, -0.2762, 0.916, -0.291, -0.2763, 0.916, -0.291, -0.2763, 0.916, -0.291, -0.2762, 0.916, -0.291, -0.3044, 0.9081, -0.2877, -0.2763, 0.916, -0.291, -0.3044, 0.9081, -0.2877, -0.3044, 0.9081, -0.2876, -0.3044, 0.9081, -0.2876, -0.3044, 0.9081, -0.2877, 0.321, 0.9029, -0.2858, -0.3044, 0.9081, -0.2876, 0.321, 0.9029, -0.2858, 0.3209, 0.903, -0.2858, 0.3199, 0.9033, -0.2859, 0.3209, 0.903, -0.2858, 0.321, 0.9029, -0.2858, 0.3199, 0.9033, -0.2859, 0.3199, 0.9033, -0.2859, 0.3209, 0.903, -0.2858, 0.3199, 0.9033, -0.2859, 0.3199, 0.9033, -0.2859, -0.3199, 0.9033, -0.2859, 0.3199, 0.9033, -0.2859, -0.3199, 0.9033, -0.2859, -0.3199, 0.9033, -0.2859, -0.3199, 0.9033, -0.2859, -0.3199, 0.9033, -0.2859, -0.3199, 0.9033, -0.2859, -0.3199, 0.9033, -0.2859, -0.3199, 0.9033, -0.2859, -0.3199, 0.9033, -0.2859, -0.3199, 0.9033, -0.2859, -0.3199, 0.9033, -0.2859, 0.3199, 0.9033, -0.2859, -0.3199, 0.9033, -0.2859, 0.3199, 0.9033, -0.2859, 0.3199, 0.9033, -0.2859, 0.3199, 0.9033, -0.2859, 0.3199, 0.9033, -0.2859, 0.3199, 0.9033, -0.2859, 0.3199, 0.9033, -0.2859, 0.3199, 0.9033, -0.2859, 0.3199, 0.9033, -0.2859, 0.3199, 0.9033, -0.2859, 0.3199, 0.9033, -0.2859, -0.2996, 0.9096, -0.2879, 0.3199, 0.9033, -0.2859, -0.2996, 0.9096, -0.2879, -0.2996, 0.9096, -0.2879, -0.2996, 0.9096, -0.2879, -0.2996, 0.9096, -0.2879, -0.2995, 0.9096, -0.2879, -0.2996, 0.9096, -0.2879, -0.2995, 0.9096, -0.2879, -0.2995, 0.9096, -0.2879, 0.000113, 0.9534, -0.3017, -0.2995, 0.9096, -0.2879, -0.2995, 0.9096, -0.2879, 0.000113, 0.9534, -0.3017, 0.0001129, 0.9534, -0.3017, -0.2995, 0.9096, -0.2879, 3.993e-06, -0.9485, 0.3166, 4.341e-06, -0.9485, 0.3166, -0.2996, -0.905, 0.3021, 3.993e-06, -0.9485, 0.3166, -0.2996, -0.905, 0.3021, -0.3004, -0.9047, 0.302, -0.3002, -0.9048, 0.302, -0.3004, -0.9047, 0.302, -0.2996, -0.905, 0.3021, -0.3002, -0.9048, 0.302, -0.2998, -0.9049, 0.3021, -0.3004, -0.9047, 0.302, 0.3198, -0.8987, 0.3, -0.2998, -0.9049, 0.3021, -0.3002, -0.9048, 0.302, 0.3198, -0.8987, 0.3, 0.3199, -0.8987, 0.3, -0.2998, -0.9049, 0.3021, 0.3199, -0.8987, 0.3, 0.3198, -0.8987, 0.3, 0.3668, -0.8831, 0.2925, 0.3199, -0.8987, 0.3, 0.3668, -0.8831, 0.2925, 0.3668, -0.8831, 0.2925, -0.212, -0.929, 0.3033, 0.3668, -0.8831, 0.2925, 0.3668, -0.8831, 0.2925, -0.212, -0.929, 0.3033, -0.2119, -0.929, 0.3033, 0.3668, -0.8831, 0.2925, -0.2024, -0.9323, 0.2998, -0.2119, -0.929, 0.3033, -0.212, -0.929, 0.3033, -0.2024, -0.9323, 0.2998, -0.2024, -0.9323, 0.2998, -0.2119, -0.929, 0.3033, 0.4018, -0.8724, 0.2783, -0.2024, -0.9323, 0.2998, -0.2024, -0.9323, 0.2998, 0.4018, -0.8724, 0.2783, 0.4018, -0.8724, 0.2783, -0.2024, -0.9323, 0.2998, 0.4018, -0.8724, 0.2783, 0.4018, -0.8724, 0.2783, 0.3973, -0.8741, 0.2795, 0.4018, -0.8724, 0.2783, 0.3973, -0.8741, 0.2795, 0.3973, -0.8741, 0.2795, -0.2578, -0.9193, 0.2975, 0.3973, -0.8741, 0.2795, 0.3973, -0.8741, 0.2795, -0.2578, -0.9193, 0.2975, -0.2578, -0.9193, 0.2975, 0.3973, -0.8741, 0.2795, -0.2905, -0.9097, 0.2969, -0.2578, -0.9193, 0.2975, -0.2578, -0.9193, 0.2975, -0.2905, -0.9097, 0.2969, -0.2905, -0.9096, 0.2972, -0.2578, -0.9193, 0.2975, 0.3573, -0.8876, 0.2906, -0.2905, -0.9096, 0.2972, -0.2905, -0.9097, 0.2969, 0.3573, -0.8876, 0.2906, 0.3573, -0.8876, 0.2908, -0.2905, -0.9096, 0.2972, 0.3573, -0.8876, 0.2908, 0.3573, -0.8876, 0.2906, 0.3057, -0.905, 0.2957, 0.3573, -0.8876, 0.2908, 0.3057, -0.905, 0.2957, 0.3057, -0.905, 0.2957, -0.3474, -0.892, 0.2893, 0.3057, -0.905, 0.2957, 0.3057, -0.905, 0.2957, -0.3474, -0.892, 0.2893, -0.3474, -0.892, 0.2893, 0.3057, -0.905, 0.2957, -0.3057, -0.9061, 0.2924, -0.3474, -0.892, 0.2893, -0.3474, -0.892, 0.2893, -0.3057, -0.9061, 0.2924, -0.3057, -0.906, 0.2926, -0.3474, -0.892, 0.2893, 0.3383, -0.8954, 0.2893, -0.3057, -0.906, 0.2926, -0.3057, -0.9061, 0.2924, 0.3383, -0.8954, 0.2893, 0.3383, -0.8954, 0.2894, -0.3057, -0.906, 0.2926, 0.3383, -0.8954, 0.2894, 0.3383, -0.8954, 0.2893, 0.3368, -0.8957, 0.2903, 0.3383, -0.8954, 0.2894, 0.3368, -0.8957, 0.2903, 0.3368, -0.8957, 0.2905, -0.312, -0.9036, 0.2936, 0.3368, -0.8957, 0.2905, 0.3368, -0.8957, 0.2903, -0.312, -0.9036, 0.2936, -0.312, -0.9036, 0.2936, 0.3368, -0.8957, 0.2905, -0.3203, -0.9008, 0.2931, -0.312, -0.9036, 0.2936, -0.312, -0.9036, 0.2936, -0.3203, -0.9008, 0.2931, -0.3196, -0.901, 0.2932, -0.312, -0.9036, 0.2936, 0.3204, -0.9008, 0.2931, -0.3196, -0.901, 0.2932, -0.3203, -0.9008, 0.2931, 0.3204, -0.9008, 0.2931, 0.3196, -0.901, 0.2932, -0.3196, -0.901, 0.2932, 0.3196, -0.901, 0.2932, 0.3204, -0.9008, 0.2931, 0.2955, -0.9088, 0.2945, 0.3196, -0.901, 0.2932, 0.2955, -0.9088, 0.2945, 0.2955, -0.9088, 0.2945, -0.3709, -0.8841, 0.2844, 0.2955, -0.9088, 0.2945, 0.2955, -0.9088, 0.2945, -0.3709, -0.8841, 0.2844, -0.3709, -0.8841, 0.2844, 0.2955, -0.9088, 0.2945, -0.3754, -0.883, 0.2817, -0.3709, -0.8841, 0.2844, -0.3709, -0.8841, 0.2844, -0.3754, -0.883, 0.2817, -0.3754, -0.883, 0.2817, -0.3709, -0.8841, 0.2844, 0.2764, -0.9159, 0.291, -0.3754, -0.883, 0.2817, -0.3754, -0.883, 0.2817, 0.2764, -0.9159, 0.291, 0.2763, -0.9159, 0.291, -0.3754, -0.883, 0.2817, 0.2763, -0.9159, 0.291, 0.2764, -0.9159, 0.291, 0.3045, -0.908, 0.2876, 0.2763, -0.9159, 0.291, 0.3045, -0.908, 0.2876, 0.3045, -0.9081, 0.2876, -0.3211, -0.9029, 0.2858, 0.3045, -0.9081, 0.2876, 0.3045, -0.908, 0.2876, -0.3211, -0.9029, 0.2858, -0.3209, -0.903, 0.2858, 0.3045, -0.9081, 0.2876, -0.32, -0.9033, 0.2858, -0.3209, -0.903, 0.2858, -0.3211, -0.9029, 0.2858, -0.32, -0.9033, 0.2858, -0.32, -0.9033, 0.2859, -0.3209, -0.903, 0.2858, 0.32, -0.9033, 0.2858, -0.32, -0.9033, 0.2859, -0.32, -0.9033, 0.2858, 0.32, -0.9033, 0.2858, 0.32, -0.9033, 0.2858, -0.32, -0.9033, 0.2859, 0.32, -0.9033, 0.2858, 0.32, -0.9033, 0.2858, 0.32, -0.9033, 0.2858, 0.32, -0.9033, 0.2858, 0.32, -0.9033, 0.2858, 0.32, -0.9033, 0.2858, -0.32, -0.9033, 0.2858, 0.32, -0.9033, 0.2858, 0.32, -0.9033, 0.2858, -0.32, -0.9033, 0.2858, -0.32, -0.9033, 0.2858, 0.32, -0.9033, 0.2858, -0.32, -0.9033, 0.2858, -0.32, -0.9033, 0.2858, -0.32, -0.9033, 0.2858, -0.32, -0.9033, 0.2858, -0.32, -0.9033, 0.2858, -0.32, -0.9033, 0.2858, 0.3, -0.9095, 0.2878, -0.32, -0.9033, 0.2858, -0.32, -0.9033, 0.2858, 0.3, -0.9095, 0.2878, 0.3, -0.9095, 0.2878, -0.32, -0.9033, 0.2858, 0.3, -0.9095, 0.2878, 0.3, -0.9095, 0.2878, 0.3, -0.9095, 0.2878, 0.3, -0.9095, 0.2878, 0.3, -0.9095, 0.2878, 0.3, -0.9095, 0.2878, 2.408e-06, -0.9534, 0.3017, 0.3, -0.9095, 0.2878, 0.3, -0.9095, 0.2878, 2.408e-06, -0.9534, 0.3017, 2.589e-06, -0.9534, 0.3017, 0.3, -0.9095, 0.2878, 3.06e-06, 0.3021, 0.9533, 4.622e-06, 0.3021, 0.9533, 0.00018, 0.3021, 0.9533, 3.06e-06, 0.3021, 0.9533, 0.00018, 0.3021, 0.9533, 0.0001161, 0.3021, 0.9533, 0.0001168, 0.3021, 0.9533, 0.0001161, 0.3021, 0.9533, 0.00018, 0.3021, 0.9533, 0.0001168, 0.3021, 0.9533, 0.0001855, 0.3021, 0.9533, 0.0001161, 0.3021, 0.9533, -0.0001229, 0.3021, 0.9533, 0.0001855, 0.3021, 0.9533, 0.0001168, 0.3021, 0.9533, -0.0001229, 0.3021, 0.9533, -0.0002046, 0.3021, 0.9533, 0.0001855, 0.3021, 0.9533, -0.0002046, 0.3021, 0.9533, -0.0001229, 0.3021, 0.9533, -0.0002072, 0.3021, 0.9533, -0.0002046, 0.3021, 0.9533, -0.0002072, 0.3021, 0.9533, -0.0001326, 0.3021, 0.9533, 0.0001997, 0.3021, 0.9533, -0.0001326, 0.3021, 0.9533, -0.0002072, 0.3021, 0.9533, 0.0001997, 0.3021, 0.9533, 0.0001283, 0.3021, 0.9533, -0.0001326, 0.3021, 0.9533, 0.0001271, 0.3021, 0.9533, 0.0001283, 0.3021, 0.9533, 0.0001997, 0.3021, 0.9533, 0.0001271, 0.3021, 0.9533, 0.0002123, 0.3021, 0.9533, 0.0001283, 0.3021, 0.9533, -0.0001229, 0.3021, 0.9533, 0.0002123, 0.3021, 0.9533, 0.0001271, 0.3021, 0.9533, -0.0001229, 0.3021, 0.9533, -0.0002046, 0.3021, 0.9533, 0.0002123, 0.3021, 0.9533, -0.0002046, 0.3021, 0.9533, -0.0001229, 0.3021, 0.9533, 0.01543, 0.3021, 0.9532, -0.0002046, 0.3021, 0.9533, 0.01543, 0.3021, 0.9532, 0.01526, 0.3021, 0.9532, 0.005315, 0.302, 0.9533, 0.01526, 0.3021, 0.9532, 0.01543, 0.3021, 0.9532, 0.005315, 0.302, 0.9533, 0.005423, 0.302, 0.9533, 0.01526, 0.3021, 0.9532, -0.0239, 0.3019, 0.953, 0.005423, 0.302, 0.9533, 0.005315, 0.302, 0.9533, -0.0239, 0.3019, 0.953, -0.02276, 0.3019, 0.9531, 0.005423, 0.302, 0.9533, -0.03308, 0.3019, 0.9528, -0.02276, 0.3019, 0.9531, -0.0239, 0.3019, 0.953, -0.03308, 0.3019, 0.9528, -0.0331, 0.3019, 0.9528, -0.02276, 0.3019, 0.9531, -0.0331, 0.3019, 0.9528, -0.03308, 0.3019, 0.9528, -0.04716, 0.3018, 0.9522, -0.0331, 0.3019, 0.9528, -0.04716, 0.3018, 0.9522, -0.04718, 0.3018, 0.9522, -0.03206, 0.3019, 0.9528, -0.04718, 0.3018, 0.9522, -0.04716, 0.3018, 0.9522, -0.03206, 0.3019, 0.9528, -0.03198, 0.3019, 0.9528, -0.04718, 0.3018, 0.9522, -0.01157, 0.302, 0.9532, -0.03198, 0.3019, 0.9528, -0.03206, 0.3019, 0.9528, -0.01157, 0.302, 0.9532, -0.01091, 0.302, 0.9532, -0.03198, 0.3019, 0.9528, -0.01639, 0.302, 0.9532, -0.01091, 0.302, 0.9532, -0.01157, 0.302, 0.9532, -0.01639, 0.302, 0.9532, -0.0158, 0.302, 0.9532, -0.01091, 0.302, 0.9532, -0.0158, 0.302, 0.9532, -0.01639, 0.302, 0.9532, -0.01483, 0.3021, 0.9532, -0.0158, 0.302, 0.9532, -0.01483, 0.3021, 0.9532, -0.01533, 0.3021, 0.9532, -0.004748, 0.3021, 0.9533, -0.01533, 0.3021, 0.9532, -0.01483, 0.3021, 0.9532, -0.004748, 0.3021, 0.9533, -0.005342, 0.3021, 0.9533, -0.01533, 0.3021, 0.9532, 0.0001259, 0.3021, 0.9533, -0.005342, 0.3021, 0.9533, -0.004748, 0.3021, 0.9533, 0.0001259, 0.3021, 0.9533, 0.0002048, 0.3021, 0.9533, -0.005342, 0.3021, 0.9533, -0.0001229, 0.3021, 0.9533, 0.0002048, 0.3021, 0.9533, 0.0001259, 0.3021, 0.9533, -0.0001229, 0.3021, 0.9533, -0.0002046, 0.3021, 0.9533, 0.0002048, 0.3021, 0.9533, -0.0002046, 0.3021, 0.9533, -0.0001229, 0.3021, 0.9533, 0.01614, 0.3021, 0.9531, -0.0002046, 0.3021, 0.9533, 0.01614, 0.3021, 0.9531, 0.01617, 0.3021, 0.9531, 0.04639, 0.3018, 0.9522, 0.01617, 0.3021, 0.9531, 0.01614, 0.3021, 0.9531, 0.04639, 0.3018, 0.9522, 0.04648, 0.3018, 0.9522, 0.01617, 0.3021, 0.9531, 0.04942, 0.3016, 0.9522, 0.04648, 0.3018, 0.9522, 0.04639, 0.3018, 0.9522, 0.04942, 0.3016, 0.9522, 0.04958, 0.3016, 0.9521, 0.04648, 0.3018, 0.9522, 0.03417, 0.3017, 0.9528, 0.04958, 0.3016, 0.9521, 0.04942, 0.3016, 0.9522, 0.03417, 0.3017, 0.9528, 0.03408, 0.3017, 0.9528, 0.04958, 0.3016, 0.9521, 0.03408, 0.3017, 0.9528, 0.03417, 0.3017, 0.9528, 0.01542, 0.302, 0.9532, 0.03408, 0.3017, 0.9528, 0.01542, 0.302, 0.9532, 0.01553, 0.302, 0.9532, 0.0007948, 0.3021, 0.9533, 0.01553, 0.302, 0.9532, 0.01542, 0.302, 0.9532, 0.0007948, 0.3021, 0.9533, 0.001038, 0.3021, 0.9533, 0.01553, 0.302, 0.9532, 0.0001271, 0.3021, 0.9533, 0.001038, 0.3021, 0.9533, 0.0007948, 0.3021, 0.9533, 0.0001271, 0.3021, 0.9533, 0.0002123, 0.3021, 0.9533, 0.001038, 0.3021, 0.9533, -0.0001229, 0.3021, 0.9533, 0.0002123, 0.3021, 0.9533, 0.0001271, 0.3021, 0.9533, -0.0001229, 0.3021, 0.9533, -0.0002046, 0.3021, 0.9533, 0.0002123, 0.3021, 0.9533, -0.0002046, 0.3021, 0.9533, -0.0001229, 0.3021, 0.9533, -0.0002072, 0.3021, 0.9533, -0.0002046, 0.3021, 0.9533, -0.0002072, 0.3021, 0.9533, -0.0001326, 0.3021, 0.9533, 0.0001997, 0.3021, 0.9533, -0.0001326, 0.3021, 0.9533, -0.0002072, 0.3021, 0.9533, 0.0001997, 0.3021, 0.9533, 0.0001283, 0.3021, 0.9533, -0.0001326, 0.3021, 0.9533, 0.0001271, 0.3021, 0.9533, 0.0001283, 0.3021, 0.9533, 0.0001997, 0.3021, 0.9533, 0.0001271, 0.3021, 0.9533, 0.0002123, 0.3021, 0.9533, 0.0001283, 0.3021, 0.9533, -0.0001157, 0.3021, 0.9533, 0.0002123, 0.3021, 0.9533, 0.0001271, 0.3021, 0.9533, -0.0001157, 0.3021, 0.9533, -0.0001836, 0.3021, 0.9533, 0.0002123, 0.3021, 0.9533, -0.0001836, 0.3021, 0.9533, -0.0001157, 0.3021, 0.9533, -0.0001831, 0.3021, 0.9533, -0.0001836, 0.3021, 0.9533, -0.0001831, 0.3021, 0.9533, -0.0001204, 0.3021, 0.9533, 2.565e-06, 0.3021, 0.9533, -0.0001204, 0.3021, 0.9533, -0.0001831, 0.3021, 0.9533, 2.565e-06, 0.3021, 0.9533, -0.0001831, 0.3021, 0.9533, 3.088e-06, 0.3021, 0.9533, 0.01089, 0.953, -0.3027, 0.01089, 0.953, -0.3027, 0.0289, 0.9527, -0.3026, 0.01089, 0.953, -0.3027, 0.0289, 0.9527, -0.3026, 0.02886, 0.9527, -0.3026, 0.02886, 0.9527, -0.3026, 0.0289, 0.9527, -0.3026, -0.005487, 0.9531, -0.3027, 0.02886, 0.9527, -0.3026, -0.005487, 0.9531, -0.3027, -0.00537, 0.9531, -0.3027, -0.05771, 0.9515, -0.3022, -0.00537, 0.9531, -0.3027, -0.005487, 0.9531, -0.3027, -0.05771, 0.9515, -0.3022, -0.05771, 0.9515, -0.3022, -0.00537, 0.9531, -0.3027, 0.03312, 0.9511, -0.307, 0.03312, 0.9511, -0.307, 0.01662, 0.9515, -0.3071, 0.03312, 0.9511, -0.307, 0.01662, 0.9515, -0.3071, 0.01651, 0.9515, -0.3071, 0.01651, 0.9515, -0.3071, 0.01662, 0.9515, -0.3071, -0.03752, 0.951, -0.307, 0.01651, 0.9515, -0.3071, -0.03752, 0.951, -0.307, -0.03836, 0.951, -0.3069, -0.07583, 0.9489, -0.3063, -0.03836, 0.951, -0.3069, -0.03752, 0.951, -0.307, -0.07583, 0.9489, -0.3063, -0.07583, 0.9489, -0.3063, -0.03836, 0.951, -0.3069])] * 3)])
me_metal_barrier01_physics = bpy.data.meshes.new('metal_barrier01_physics')
me_metal_barrier01_physics.from_pydata([(46.97, -26.29, -62.48), (-48.91, -26.26, -61.31), (-48.9, -21.51, -62.9), (46.99, -21.54, -64.07), (47.37, 30.84, 100.9), (-48.75, 30.88, 102.1), (-48.76, 26.12, 103.7), (47.35, 26.09, 102.5), (32.41, 21.08, -64.0), (32.41, 21.08, 67.8), (32.42, 17.2, -64.0), (32.42, 17.2, 67.8), (28.3, 21.07, 67.8), (28.31, 17.19, 67.8), (28.31, 17.19, -64.0), (28.3, 21.07, -64.0), (-27.46, 17.65, -64.0), (-27.46, 17.65, 67.8), (-31.57, 17.62, -64.0), (-31.57, 17.62, 67.8), (-27.49, 21.53, -64.0), (-27.49, 21.53, 67.8), (-31.6, 21.5, -64.0), (-31.6, 21.5, 67.8)], [], [(0, 1, 2), (0, 2, 3), (4, 3, 2), (4, 2, 5), (2, 1, 5), (4, 6, 7), (7, 0, 4), (6, 0, 7), (4, 0, 3), (1, 0, 6), (1, 6, 5), (4, 5, 6), (8, 9, 10), (9, 11, 10), (9, 12, 11), (12, 13, 11), (12, 9, 8), (13, 12, 14), (14, 12, 15), (15, 12, 8), (15, 8, 10), (15, 10, 14), (11, 13, 10), (10, 13, 14), (16, 17, 18), (17, 19, 18), (20, 21, 16), (21, 17, 16), (20, 16, 18), (20, 18, 22), (22, 21, 20), (22, 23, 21), (22, 18, 23), (17, 21, 19), (21, 23, 19), (23, 18, 19)])
me_metal_barrier01_physics.polygons.foreach_set('use_smooth', [True] * 36)
_uv = me_metal_barrier01_physics.uv_layers.new(name='UVMap')
_uv.uv.foreach_set('vector', [0.0, 0.0, 0.0, 0.0, 0.0, 0.0, 0.0, 0.0, 0.0, 0.0, 0.0, 0.0, 0.0, 0.0, 0.0, 0.0, 0.0, 0.0, 0.0, 0.0, 0.0, 0.0, 0.0, 0.0, 0.0, 0.0, 0.0, 0.0, 0.0, 0.0, 0.0, 0.0, 0.0, 0.0, 0.0, 0.0, 0.0, 0.0, 0.0, 0.0, 0.0, 0.0, 0.0, 0.0, 0.0, 0.0, 0.0, 0.0, 0.0, 0.0, 0.0, 0.0, 0.0, 0.0, 0.0, 0.0, 0.0, 0.0, 0.0, 0.0, 0.0, 0.0, 0.0, 0.0, 0.0, 0.0, 0.0, 0.0, 0.0, 0.0, 0.0, 0.0, 0.0, 0.0, 0.0, 0.0, 0.0, 0.0, 0.0, 0.0, 0.0, 0.0, 0.0, 0.0, 0.0, 0.0, 0.0, 0.0, 0.0, 0.0, 0.0, 0.0, 0.0, 0.0, 0.0, 0.0, 0.0, 0.0, 0.0, 0.0, 0.0, 0.0, 0.0, 0.0, 0.0, 0.0, 0.0, 0.0, 0.0, 0.0, 0.0, 0.0, 0.0, 0.0, 0.0, 0.0, 0.0, 0.0, 0.0, 0.0, 0.0, 0.0, 0.0, 0.0, 0.0, 0.0, 0.0, 0.0, 0.0, 0.0, 0.0, 0.0, 0.0, 0.0, 0.0, 0.0, 0.0, 0.0, 0.0, 0.0, 0.0, 0.0, 0.0, 0.0, 0.0, 0.0, 0.0, 0.0, 0.0, 0.0, 0.0, 0.0, 0.0, 0.0, 0.0, 0.0, 0.0, 0.0, 0.0, 0.0, 0.0, 0.0, 0.0, 0.0, 0.0, 0.0, 0.0, 0.0, 0.0, 0.0, 0.0, 0.0, 0.0, 0.0, 0.0, 0.0, 0.0, 0.0, 0.0, 0.0, 0.0, 0.0, 0.0, 0.0, 0.0, 0.0, 0.0, 0.0, 0.0, 0.0, 0.0, 0.0, 0.0, 0.0, 0.0, 0.0, 0.0, 0.0, 0.0, 0.0, 0.0, 0.0, 0.0, 0.0, 0.0, 0.0, 0.0, 0.0, 0.0, 0.0, 0.0, 0.0, 0.0, 0.0, 0.0, 0.0])
me_metal_barrier01_physics.materials.append(mat_phy)
me_metal_barrier01_physics.use_remesh_fix_poles = True
me_metal_barrier01_physics.use_remesh_preserve_attributes = False
me_metal_barrier01_physics.use_mirror_vertex_groups = False
me_metal_barrier01_physics.update()
me_metal_barrier01_physics.normals_split_custom_set([tuple(v) for v in zip(*[iter([0.9601, -0.2744, 0.05505, 0.9565, -0.2736, -0.101, -0.9436, 0.3298, -0.02976, 0.9601, -0.2744, 0.05505, -0.9436, 0.3298, -0.02976, -0.9428, 0.3298, 0.04852, -0.9603, 0.2746, 0.04917, -0.9428, 0.3298, 0.04852, -0.9436, 0.3298, -0.02976, -0.9603, 0.2746, 0.04917, -0.9436, 0.3298, -0.02976, -0.956, 0.2732, -0.1065, -0.9436, 0.3298, -0.02976, 0.9565, -0.2736, -0.101, -0.956, 0.2732, -0.1065, -0.9603, 0.2746, 0.04917, 0.9437, -0.3299, -0.02235, 0.9426, -0.3293, 0.05572, 0.9426, -0.3293, 0.05572, 0.9601, -0.2744, 0.05505, -0.9603, 0.2746, 0.04917, 0.9437, -0.3299, -0.02235, 0.9601, -0.2744, 0.05505, 0.9426, -0.3293, 0.05572, -0.9603, 0.2746, 0.04917, 0.9601, -0.2744, 0.05505, -0.9428, 0.3298, 0.04852, 0.9565, -0.2736, -0.101, 0.9601, -0.2744, 0.05505, 0.9437, -0.3299, -0.02235, 0.9565, -0.2736, -0.101, 0.9437, -0.3299, -0.02235, -0.956, 0.2732, -0.1065, -0.9603, 0.2746, 0.04917, -0.956, 0.2732, -0.1065, 0.9437, -0.3299, -0.02235, -0.9051, 0.01329, 0.425, -0.4697, -0.01367, 0.8827, 0.725, 0.02138, 0.6884, -0.4697, -0.01367, 0.8827, 0.7245, -0.04271, 0.688, 0.725, 0.02138, 0.6884, -0.4697, -0.01367, 0.8827, -0.725, -0.02134, -0.6884, 0.7245, -0.04271, 0.688, -0.725, -0.02134, -0.6884, 0.905, -0.01333, -0.4251, 0.7245, -0.04271, 0.688, -0.725, -0.02134, -0.6884, -0.4697, -0.01367, 0.8827, -0.9051, 0.01329, 0.425, 0.905, -0.01333, -0.4251, -0.725, -0.02134, -0.6884, 0.4696, 0.01381, -0.8828, 0.4696, 0.01381, -0.8828, -0.725, -0.02134, -0.6884, -0.7244, 0.04271, -0.688, -0.7244, 0.04271, -0.688, -0.725, -0.02134, -0.6884, -0.9051, 0.01329, 0.425, -0.7244, 0.04271, -0.688, -0.9051, 0.01329, 0.425, 0.725, 0.02138, 0.6884, -0.7244, 0.04271, -0.688, 0.725, 0.02138, 0.6884, 0.4696, 0.01381, -0.8828, 0.7245, -0.04271, 0.688, 0.905, -0.01333, -0.4251, 0.725, 0.02138, 0.6884, 0.725, 0.02138, 0.6884, 0.905, -0.01333, -0.4251, 0.4696, 0.01381, -0.8828, 0.4598, 0.01382, 0.8879, 0.9002, -0.01335, 0.4352, 0.7327, 0.02138, -0.6803, 0.9002, -0.01335, 0.4352, 0.7322, -0.04281, -0.6798, 0.7327, 0.02138, -0.6803, -0.7322, 0.04281, 0.6798, -0.7327, -0.02134, 0.6802, 0.4598, 0.01382, 0.8879, -0.7327, -0.02134, 0.6802, 0.9002, -0.01335, 0.4352, 0.4598, 0.01382, 0.8879, -0.7322, 0.04281, 0.6798, 0.4598, 0.01382, 0.8879, 0.7327, 0.02138, -0.6803, -0.7322, 0.04281, 0.6798, 0.7327, 0.02138, -0.6803, -0.9002, 0.01332, -0.4353, -0.9002, 0.01332, -0.4353, -0.7327, -0.02134, 0.6802, -0.7322, 0.04281, 0.6798, -0.9002, 0.01332, -0.4353, -0.4597, -0.01376, -0.888, -0.7327, -0.02134, 0.6802, -0.9002, 0.01332, -0.4353, 0.7327, 0.02138, -0.6803, -0.4597, -0.01376, -0.888, 0.9002, -0.01335, 0.4352, -0.7327, -0.02134, 0.6802, 0.7322, -0.04281, -0.6798, -0.7327, -0.02134, 0.6802, -0.4597, -0.01376, -0.888, 0.7322, -0.04281, -0.6798, -0.4597, -0.01376, -0.888, 0.7327, 0.02138, -0.6803, 0.7322, -0.04281, -0.6798])] * 3)])
arm_metal_barrier01_qc_skeleton = bpy.data.armatures.new('metal_barrier01.qc_skeleton')  # bones are not reproduced

# ---- objects
ob_metal_barrier01_qc_skeleton = bpy.data.objects.new('metal_barrier01.qc_skeleton', arm_metal_barrier01_qc_skeleton)
ob_metal_barrier01_reference = bpy.data.objects.new('metal_barrier01_reference', me_metal_barrier01_reference)
ob_metal_barrier01_physics = bpy.data.objects.new('metal_barrier01_physics', me_metal_barrier01_physics)

# ---- transforms, parenting, visibility, modifiers, constraints
ob_metal_barrier01_qc_skeleton.location = (0.0, 0.0, 0.0)
ob_metal_barrier01_qc_skeleton.show_in_front = True
ob_metal_barrier01_qc_skeleton.lineart.crease_threshold = 0.0
ob_metal_barrier01_reference.parent = ob_metal_barrier01_qc_skeleton
ob_metal_barrier01_reference.location = (0.0, 0.0, 0.0)
ob_metal_barrier01_reference.lineart.crease_threshold = 0.0
_vg = ob_metal_barrier01_reference.vertex_groups.new(name='static_prop')
_vg.add([0, 1, 2, 3, 4, 5, 6, 7, 8, 9, 10, 11, 12, 13, 14, 15, 16, 17, 18, 19, 20, 21, 22, 23, 24, 25, 26, 27, 28, 29, 30, 31, 32, 33, 34, 35, 36, 37, 38, 39, 40, 41, 42, 43, 44, 45, 46, 47, 48, 49, 50, 51, 52, 53, 54, 55, 56, 57, 58, 59, 60, 61, 62, 63, 64, 65, 66, 67, 68, 69, 70, 71, 72, 73, 74, 75, 76, 77, 78, 79, 80, 81, 82, 83, 84, 85, 86, 87, 88, 89, 90, 91, 92, 93, 94, 95, 96, 97, 98, 99, 100, 101, 102, 103, 104, 105, 106, 107, 108, 109, 110, 111, 112, 113, 114, 115, 116, 117, 118, 119, 120, 121, 122, 123, 124, 125, 126, 127, 128, 129, 130, 131, 132, 133, 134, 135, 136, 137, 138, 139, 140, 141, 142, 143, 144, 145, 146, 147, 148, 149, 150, 151, 152, 153, 154, 155, 156, 157, 158, 159, 160, 161, 162, 163, 164, 165, 166, 167, 168, 169, 170, 171, 172, 173, 174, 175, 176, 177, 178, 179, 180, 181, 182, 183, 184, 185, 186, 187, 188, 189, 190, 191, 192, 193, 194, 195, 196, 197, 198, 199, 200, 201, 202, 203, 204, 205, 206, 207, 208, 209, 210, 211, 212, 213, 214, 215, 216, 217, 218, 219, 220, 221, 222, 223, 224, 225, 226, 227, 228, 229, 230, 231, 232, 233, 234, 235, 236, 237, 238, 239, 240, 241, 242, 243, 244, 245, 246, 247, 248, 249, 250, 251, 252, 253, 254, 255, 256, 257, 258, 259, 260, 261, 262, 263, 264, 265, 266, 267, 268, 269, 270, 271, 272, 273, 274, 275, 276, 277, 278, 279, 280, 281, 282, 283, 284, 285, 286, 287, 288, 289, 290, 291, 292, 293, 294, 295, 296, 297, 298, 299, 300, 301, 302, 303], 1.0, 'REPLACE')
_m = ob_metal_barrier01_reference.modifiers.new('Armature', 'ARMATURE')
_m.object = ob_metal_barrier01_qc_skeleton
ob_metal_barrier01_physics.parent = ob_metal_barrier01_qc_skeleton
ob_metal_barrier01_physics.location = (0.0, 0.0, 0.0)
ob_metal_barrier01_physics.display_type = 'SOLID'
ob_metal_barrier01_physics.show_wire = True
ob_metal_barrier01_physics.lineart.crease_threshold = 0.0
_vg = ob_metal_barrier01_physics.vertex_groups.new(name='static_prop')
_vg.add([0, 1, 2, 3, 4, 5, 6, 7, 8, 9, 10, 11, 12, 13, 14, 15, 16, 17, 18, 19, 20, 21, 22, 23], 1.0, 'REPLACE')
_m = ob_metal_barrier01_physics.modifiers.new('Armature', 'ARMATURE')
_m.object = ob_metal_barrier01_qc_skeleton

# ---- collection membership
scene.collection.objects.link(ob_metal_barrier01_qc_skeleton)
scene.collection.objects.link(ob_metal_barrier01_reference)
scene.collection.objects.link(ob_metal_barrier01_physics)
col_metal_barrier01.objects.link(ob_metal_barrier01_qc_skeleton)
col_metal_barrier01.objects.link(ob_metal_barrier01_reference)
col_metal_barrier01.objects.link(ob_metal_barrier01_physics)

# ---- scene / render settings (as saved in the file)
scene.frame_start = 1; scene.frame_end = 250; scene.frame_set(0)
scene.render.engine = 'BLENDER_EEVEE_NEXT'
scene.cycles.use_denoising = False
scene.cycles.samples = 128
scene.cycles.sampling_pattern = 'TABULATED_SOBOL'
scene.cycles.use_adaptive_sampling = False
scene.cycles.use_light_tree = False
scene.view_settings.view_transform = 'Filmic'
bpy.context.view_layer.update()

# ---- added for rendering (the .blend has no active camera and no usable light): camera, sun + grey world if the file has none
cam_auto = bpy.data.cameras.new('AutoCamera')
cam_auto.lens = 50.0
cam_auto.sensor_width = 36.0
cam_auto.clip_end = 3419.83
ob_auto_camera = bpy.data.objects.new('AutoCamera', cam_auto)
scene.collection.objects.link(ob_auto_camera)
ob_auto_camera.location = (194.516, -228.605, 179.786)
ob_auto_camera.rotation_euler = (1.09748, -7.21219e-08, 0.694738)
scene.camera = ob_auto_camera
light_auto_sun = bpy.data.lights.new('AutoSun', 'SUN')
light_auto_sun.energy = 3.0
light_auto_sun.angle = 0.0523599
ob_auto_sun = bpy.data.objects.new('AutoSun', light_auto_sun)
scene.collection.objects.link(ob_auto_sun)
ob_auto_sun.rotation_euler = (0.872665, 0.174533, 0.523599)
if scene.world is None:
    world_auto = bpy.data.worlds.new('AutoWorld')
    world_auto.color = (0.3, 0.3, 0.3)
    scene.world = world_auto
bpy.context.view_layer.update()
